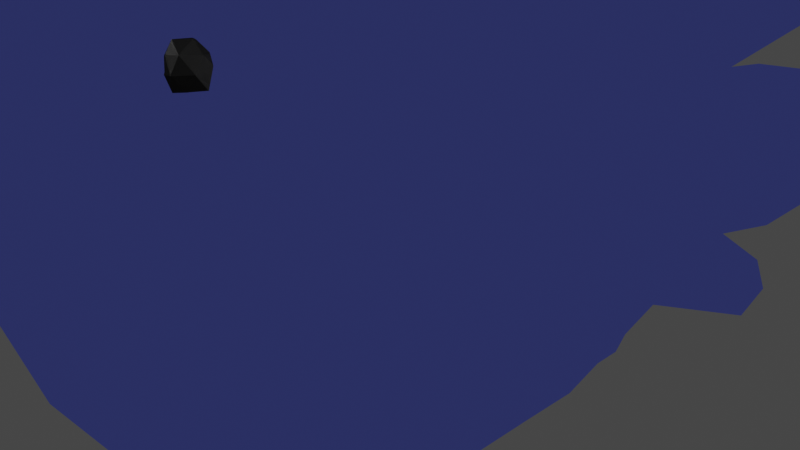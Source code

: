 # Source: Him2-5.blend  (saved by Blender 3.1.7; exported with 4.5.12 LTS)
import bpy
from mathutils import Matrix  # noqa: F401  (used for matrix-valued properties, if any)

bpy.ops.wm.read_factory_settings(use_empty=True)
scene = bpy.context.scene
scene.name = 'Scene'

# ---- collections
col_collection = bpy.data.collections.new('Collection'); scene.collection.children.link(col_collection)
col_images = bpy.data.collections.new('images'); scene.collection.children.link(col_images)
col_copy = bpy.data.collections.new('copy'); scene.collection.children.link(col_copy)

# ---- images (referenced by path relative to the original .blend; pixels are not part of the script)
import os
ASSET_DIR = os.environ.get("B2B_ASSET_DIR", "")  # directory of the original .blend (textures are referenced by path, not embedded)
HERE = os.path.dirname(os.path.abspath(__file__))  # packed textures are extracted next to this script under _unpacked/

def load_image(name, relpath, width, height, colorspace="sRGB"):
    """Load a texture the original file referenced (path relative to the .blend, or extracted next to this script)."""
    p = next((c for c in (os.path.join(HERE, relpath), os.path.join(ASSET_DIR, relpath)) if relpath and os.path.exists(c)), "")
    if p:
        img = bpy.data.images.load(p, check_existing=True)
        img.name = name
    else:  # same state as the original file: an image datablock whose file is absent (Cycles renders it pink)
        img = bpy.data.images.new(name, width, height)
        img.source = "FILE"
        img.filepath = "//" + (relpath or name)
    img.colorspace_settings.name = colorspace
    return img
img_him_base_colour = load_image('Him base colour', 'Him base colour.png', 1024, 1024, 'sRGB')

# ---- materials (node trees are filled in below, after node groups)
mat_material = bpy.data.materials.new('Material')
mat_material.use_transparent_shadow = False
mat_outline = bpy.data.materials.new('Outline')
mat_outline.use_backface_culling = True
mat_outline.use_transparent_shadow = False
mat_material_001 = bpy.data.materials.new('Material.001')
mat_material_001.use_transparent_shadow = False
mat_material_002 = bpy.data.materials.new('Material.002')
mat_material_002.use_transparent_shadow = False
mat_material_003 = bpy.data.materials.new('Material.003')
mat_material_003.use_transparent_shadow = False

# ---- material node trees
mat_material.use_nodes = True; mat_material.node_tree.nodes.clear()
_N = mat_material.node_tree.nodes; _L = mat_material.node_tree.links
n0 = _N.new('ShaderNodeBsdfPrincipled'); n0.name = 'Principled BSDF'; n0.location = (10, 300)
n0.distribution = 'GGX'
n0.subsurface_method = 'RANDOM_WALK_SKIN'
n0.inputs[3].default_value = 1.45
n0.inputs[27].default_value = (0.0, 0.0, 0.0, 1.0)
n0.inputs[28].default_value = 1.0
n1 = _N.new('ShaderNodeOutputMaterial'); n1.name = 'Material Output'; n1.location = (300, 300)
n2 = _N.new('ShaderNodeTexImage'); n2.name = 'Image Texture.001'; n2.location = (-347, 299)
n2.image = img_him_base_colour
_L.new(n0.outputs[0], n1.inputs[0])
_L.new(n2.outputs[0], n0.inputs[0])
n1.is_active_output = True
mat_outline.use_nodes = True; mat_outline.node_tree.nodes.clear()
_N = mat_outline.node_tree.nodes; _L = mat_outline.node_tree.links
n0 = _N.new('ShaderNodeOutputMaterial'); n0.name = 'Material Output'; n0.location = (300, 300)
n1 = _N.new('ShaderNodeEmission'); n1.name = 'Emission'; n1.location = (77, 238)
n1.inputs[0].default_value = (0.02104, 0.02568, 0.09919, 1.0)
_L.new(n1.outputs[0], n0.inputs[0])
n0.is_active_output = True
mat_material_001.use_nodes = True; mat_material_001.node_tree.nodes.clear()
_N = mat_material_001.node_tree.nodes; _L = mat_material_001.node_tree.links
n0 = _N.new('ShaderNodeBsdfPrincipled'); n0.name = 'Principled BSDF'; n0.location = (10, 300)
n0.distribution = 'GGX'
n0.subsurface_method = 'RANDOM_WALK_SKIN'
n0.inputs[0].default_value = (0.0, 0.0, 0.0, 1.0)
n0.inputs[3].default_value = 1.45
n0.inputs[27].default_value = (0.0, 0.0, 0.0, 1.0)
n0.inputs[28].default_value = 1.0
n1 = _N.new('ShaderNodeOutputMaterial'); n1.name = 'Material Output'; n1.location = (300, 300)
_L.new(n0.outputs[0], n1.inputs[0])
n1.is_active_output = True
mat_material_002.use_nodes = True; mat_material_002.node_tree.nodes.clear()
_N = mat_material_002.node_tree.nodes; _L = mat_material_002.node_tree.links
n0 = _N.new('ShaderNodeBsdfPrincipled'); n0.name = 'Principled BSDF'; n0.location = (10, 300)
n0.distribution = 'GGX'
n0.subsurface_method = 'RANDOM_WALK_SKIN'
n0.inputs[0].default_value = (0.0, 0.0, 0.0, 1.0)
n0.inputs[3].default_value = 1.45
n0.inputs[27].default_value = (0.0, 0.0, 0.0, 1.0)
n0.inputs[28].default_value = 1.0
n1 = _N.new('ShaderNodeOutputMaterial'); n1.name = 'Material Output'; n1.location = (300, 300)
_L.new(n0.outputs[0], n1.inputs[0])
n1.is_active_output = True
mat_material_003.use_nodes = True; mat_material_003.node_tree.nodes.clear()
_N = mat_material_003.node_tree.nodes; _L = mat_material_003.node_tree.links
n0 = _N.new('ShaderNodeBsdfPrincipled'); n0.name = 'Principled BSDF'; n0.location = (10, 300)
n0.distribution = 'GGX'
n0.subsurface_method = 'RANDOM_WALK_SKIN'
n0.inputs[0].default_value = (0.145, 0.3163, 0.5445, 1.0)
n0.inputs[3].default_value = 1.45
n0.inputs[27].default_value = (0.0, 0.0, 0.0, 1.0)
n0.inputs[28].default_value = 1.0
n1 = _N.new('ShaderNodeOutputMaterial'); n1.name = 'Material Output'; n1.location = (300, 300)
_L.new(n0.outputs[0], n1.inputs[0])
n1.is_active_output = True

# ---- world
world_world = bpy.data.worlds.new('World'); scene.world = world_world
world_world.use_nodes = True; world_world.node_tree.nodes.clear()
_N = world_world.node_tree.nodes; _L = world_world.node_tree.links
n0 = _N.new('ShaderNodeOutputWorld'); n0.name = 'World Output'; n0.location = (300, 300)
n1 = _N.new('ShaderNodeBackground'); n1.name = 'Background'; n1.location = (10, 300)
n1.inputs[0].default_value = (0.05088, 0.05088, 0.05088, 1.0)
_L.new(n1.outputs[0], n0.inputs[0])
n0.is_active_output = True
world_world.color = (0.05088, 0.05088, 0.05088)
world_world.use_sun_shadow = False
world_world.sun_shadow_jitter_overblur = 0.0

# ---- cameras
cam_camera = bpy.data.cameras.new('Camera')
cam_camera.clip_end = 100.0
cam_camera.ortho_scale = 7.314

# ---- lights
light_sun_001 = bpy.data.lights.new('Sun.001', 'SUN')
light_sun_001.transmission_factor = 0.0
light_sun_001.energy = 1.0
light_sun_001.shadow_soft_size = 0.125
light_sun_002 = bpy.data.lights.new('Sun.002', 'SUN')
light_sun_002.transmission_factor = 0.0
light_sun_002.energy = 1.0
light_sun_002.shadow_soft_size = 0.125
light_sun_003 = bpy.data.lights.new('Sun.003', 'SUN')
light_sun_003.transmission_factor = 0.0
light_sun_003.energy = 1.0
light_sun_003.shadow_soft_size = 0.125

# ---- meshes
me_plane = bpy.data.meshes.new('Plane')
me_plane.from_pydata([(1.461, 1.057, 0.0), (-1.624, 0.8573, 0.0), (1.689, 0.3048, 0.0), (-1.636, 0.207, 0.0), (0.8378, 2.053, 0.0), (-1.257, 2.222, 0.0), (0.1859, 2.583, 0.0), (-0.5811, 2.638, 0.0), (-1.651, -0.6673, 0.0), (-1.448, -1.998, 0.0), (-0.1181, -3.572, 0.0), (-1.152, -3.238, 0.0), (2.594, 0.02755, 0.0), (0.9653, -3.744, 0.0), (2.944, -0.2545, 0.0), (1.753, -3.67, 0.0), (3.183, -0.5231, 0.0), (2.213, -3.702, 0.0), (3.434, -0.7959, 0.0), (2.86, -3.35, 0.0), (3.562, -1.076, 0.0), (3.81, -1.767, 0.0), (3.791, -2.235, 0.0), (3.291, -2.995, 0.0), (1.281, 1.057, -1.352), (-1.624, 0.8573, -1.578), (1.509, 0.3048, -1.352), (-1.636, 0.207, -1.578), (0.6577, 2.053, -1.352), (-1.437, 2.222, -1.352), (0.005829, 2.583, -1.352), (-0.7611, 2.638, -1.352), (-1.651, -0.6673, -1.578), (0.7661, -0.5043, -2.325), (-1.448, -1.998, -1.578), (0.03449, -2.085, -2.217), (-1.332, -3.238, -1.352), (-0.2981, -3.572, -1.352), (1.804, -0.7971, -2.31), (2.414, 0.02755, -1.352), (0.8884, -2.385, -2.31), (0.7852, -3.744, -1.352), (2.196, -1.007, -2.233), (2.764, -0.2545, -1.352), (1.634, -2.393, -2.271), (1.534, -3.625, -1.264), (2.449, -1.203, -2.125), (3.003, -0.5231, -1.352), (2.115, -2.406, -2.175), (1.864, -3.665, -1.332), (3.033, -1.38, -1.84), (3.254, -0.7959, -1.352), (2.724, -2.275, -1.98), (2.68, -3.35, -1.352), (3.537, -1.767, -1.352), (3.382, -1.076, -1.352), (3.463, -2.235, -1.352), (3.111, -2.995, -1.352), (0.6011, 0.2706, -2.31), (0.09558, 2.113, -1.836), (0.4432, 0.9864, -2.164), (-0.7234, 2.179, -1.836), (-0.8033, 0.9056, -2.012), (-0.8158, 0.2289, -2.148), (-0.6257, -0.6249, -2.195), (2.594, 0.02755, -0.3202), (1.689, 0.3048, -0.3202), (-1.624, 0.8573, -0.3202), (-1.636, 0.207, -0.3202), (3.791, -2.235, -0.3202), (3.81, -1.767, -0.3202), (-1.651, -0.6673, -0.3202), (3.291, -2.995, -0.3202), (1.461, 1.057, -0.3202), (0.8378, 2.053, -0.3202), (2.86, -3.35, -0.3202), (2.077, -3.741, -0.3568), (-1.257, 2.222, -0.3202), (1.682, -3.702, -0.3025), (-1.448, -1.998, -0.3202), (0.9653, -3.744, -0.3202), (0.1859, 2.583, -0.3202), (-0.5811, 2.638, -0.3202), (-0.1181, -3.572, -0.3202), (3.562, -1.076, -0.3202), (3.434, -0.7959, -0.3202), (-1.152, -3.238, -0.3202), (3.183, -0.5231, -0.3202), (2.944, -0.2545, -0.3202), (-1.797, -2.187, -1.312), (-1.784, -2.924, -1.312), (-1.784, -2.924, -0.5853), (-1.797, -2.187, -0.5853), (-2.004, -2.397, -1.096), (-1.998, -2.695, -1.096), (-1.998, -2.695, -0.8016), (-2.004, -2.397, -0.8016), (-1.708, 1.902, -1.372), (-1.736, 0.9501, -1.372), (-1.736, 0.9501, -0.5255), (-1.708, 1.902, -0.5255), (-1.991, 1.556, -1.124), (-1.994, 1.162, -1.124), (-1.994, 1.162, -0.7738), (-1.991, 1.556, -0.7738), (1.069, 3.422, 0.0), (0.8033, 3.638, 0.0), (0.9838, 3.422, -0.9439), (0.8862, 3.494, -1.002), (1.069, 3.422, -0.5235), (0.8033, 3.638, -0.5235), (1.588, 4.53, 0.0), (1.268, 4.873, 0.0), (1.707, 4.758, -1.591), (1.604, 4.834, -1.657), (1.268, 4.873, -0.6892), (2.578, 5.928, 0.0), (2.598, 6.058, 0.0), (2.267, 5.374, -1.179), (2.243, 5.424, -1.26), (2.451, 5.604, -0.7985), (2.456, 5.725, -0.8567), (3.488, -2.078, -1.352), (2.868, -1.857, -1.914), (2.172, -1.623, -2.2), (1.997, -1.464, -2.259), (1.634, -1.092, -2.31), (3.538, -2.002, -3.507), (3.666, -1.525, -3.378), (3.915, -2.223, -2.76), (3.961, -1.912, -2.742), (4.445, -2.1, -4.138), (4.55, -1.705, -4.032), (4.757, -2.282, -3.52), (4.794, -2.025, -3.505), (5.254, -2.122, -4.227), (5.276, -2.037, -4.204), (5.321, -2.162, -4.093), (5.329, -2.106, -4.09), (2.698, -1.718, -3.941), (2.994, -1.196, -3.742), (3.403, -2.009, -3.329), (3.568, -1.416, -3.176), (3.522, -1.735, -4.663), (3.755, -1.325, -4.506), (4.077, -1.964, -4.181), (4.206, -1.497, -4.061), (4.46, -1.689, -5.044), (4.494, -1.601, -4.995), (4.534, -1.738, -4.905), (4.55, -1.638, -4.871), (1.759, -1.654, -3.749), (2.103, -0.8649, -3.704), (2.062, -1.928, -3.648), (2.541, -1.203, -3.518), (2.309, -1.665, -4.687), (2.562, -1.053, -4.596), (2.522, -1.878, -4.56), (2.864, -1.315, -4.382), (2.843, -1.576, -5.192), (2.918, -1.395, -5.165), (2.907, -1.639, -5.155), (3.008, -1.472, -5.102), (1.217, -1.123, -2.558), (1.432, -0.7161, -2.652), (1.703, -1.637, -2.695), (1.97, -1.006, -2.772), (1.139, -1.16, -3.577), (1.33, -0.8239, -3.613), (1.557, -1.585, -3.596), (1.786, -1.064, -3.609), (1.383, -1.186, -4.364), (1.448, -1.07, -4.376), (1.527, -1.333, -4.37), (1.606, -1.153, -4.375), (1.937, -2.782, -2.088), (1.744, -2.782, -2.041), (1.838, -3.734, 0.0), (1.768, -2.808, -2.029), (1.756, -3.757, -0.3019), (1.618, -3.67, -1.279), (1.797, 0.4459, 0.0), (1.61, 0.9658, 0.0), (1.617, 0.4459, -1.351), (1.43, 0.9658, -1.397), (0.7933, 0.4515, -2.3), (1.797, 0.4459, -0.3191), (1.61, 0.9658, -0.3652), (0.6637, 0.9206, -2.202), (1.689, 0.6945, 0.0), (0.7108, 0.6827, -2.313), (0.3961, 0.6213, -2.267), (1.677, 0.7359, -0.3557), (1.502, 0.719, -1.388), (2.014, 5.06, -0.7431), (1.641, 4.631, -1.09), (1.182, 3.664, -0.5597), (1.588, 4.53, -0.3854), (2.2, 5.395, 0.0), (1.739, 4.743, 0.0), (1.333, 3.977, -0.9071), (1.332, 3.984, -0.3007), (1.727, 4.497, -0.9514), (1.749, 4.431, -0.6896), (2.025, 4.912, -0.6966), (1.393, 3.717, -0.5527), (1.679, 4.42, -0.4882), (2.258, 5.265, 0.0), (1.9, 4.644, 0.0), (1.467, 3.996, -0.7883), (1.47, 3.89, -0.4194), (1.281, 1.057, 1.352), (-1.624, 0.8573, 1.578), (1.509, 0.3048, 1.352), (-1.636, 0.207, 1.578), (0.6577, 2.053, 1.352), (-1.437, 2.222, 1.352), (0.005829, 2.583, 1.352), (-0.7611, 2.638, 1.352), (-1.651, -0.6673, 1.578), (0.7661, -0.5043, 2.325), (-1.448, -1.998, 1.578), (0.03449, -2.085, 2.217), (-1.332, -3.238, 1.352), (-0.2981, -3.572, 1.352), (1.804, -0.7971, 2.31), (2.414, 0.02755, 1.352), (0.8884, -2.385, 2.31), (0.7852, -3.744, 1.352), (2.196, -1.007, 2.233), (2.764, -0.2545, 1.352), (1.634, -2.393, 2.271), (1.534, -3.625, 1.264), (2.449, -1.203, 2.125), (3.003, -0.5231, 1.352), (2.115, -2.406, 2.175), (1.864, -3.665, 1.332), (3.033, -1.38, 1.84), (3.254, -0.7959, 1.352), (2.724, -2.275, 1.98), (2.68, -3.35, 1.352), (3.537, -1.767, 1.352), (3.382, -1.076, 1.352), (3.463, -2.235, 1.352), (3.111, -2.995, 1.352), (0.6011, 0.2706, 2.31), (0.09558, 2.113, 1.836), (0.4432, 0.9864, 2.164), (-0.7234, 2.179, 1.836), (-0.8033, 0.9056, 2.012), (-0.8158, 0.2289, 2.148), (-0.6257, -0.6249, 2.195), (2.594, 0.02755, 0.3202), (1.689, 0.3048, 0.3202), (-1.624, 0.8573, 0.3202), (-1.636, 0.207, 0.3202), (3.791, -2.235, 0.3202), (3.81, -1.767, 0.3202), (-1.651, -0.6673, 0.3202), (3.291, -2.995, 0.3202), (1.461, 1.057, 0.3202), (0.8378, 2.053, 0.3202), (2.86, -3.35, 0.3202), (2.077, -3.741, 0.3568), (-1.257, 2.222, 0.3202), (1.682, -3.702, 0.3025), (-1.448, -1.998, 0.3202), (0.9653, -3.744, 0.3202), (0.1859, 2.583, 0.3202), (-0.5811, 2.638, 0.3202), (-0.1181, -3.572, 0.3202), (3.562, -1.076, 0.3202), (3.434, -0.7959, 0.3202), (-1.152, -3.238, 0.3202), (3.183, -0.5231, 0.3202), (2.944, -0.2545, 0.3202), (-1.797, -2.187, 1.312), (-1.784, -2.924, 1.312), (-1.784, -2.924, 0.5853), (-1.797, -2.187, 0.5853), (-2.004, -2.397, 1.096), (-1.998, -2.695, 1.096), (-1.998, -2.695, 0.8016), (-2.004, -2.397, 0.8016), (-1.708, 1.902, 1.372), (-1.736, 0.9501, 1.372), (-1.736, 0.9501, 0.5255), (-1.708, 1.902, 0.5255), (-1.991, 1.556, 1.124), (-1.994, 1.162, 1.124), (-1.994, 1.162, 0.7738), (-1.991, 1.556, 0.7738), (0.9838, 3.422, 0.9439), (0.8862, 3.494, 1.002), (1.069, 3.422, 0.5235), (0.8033, 3.638, 0.5235), (1.707, 4.758, 1.591), (1.604, 4.834, 1.657), (1.268, 4.873, 0.6892), (2.267, 5.374, 1.179), (2.243, 5.424, 1.26), (2.451, 5.604, 0.7985), (2.456, 5.725, 0.8567), (3.488, -2.078, 1.352), (2.868, -1.857, 1.914), (2.172, -1.623, 2.2), (1.997, -1.464, 2.259), (1.634, -1.092, 2.31), (3.538, -2.002, 3.507), (3.666, -1.525, 3.378), (3.915, -2.223, 2.76), (3.961, -1.912, 2.742), (4.445, -2.1, 4.138), (4.55, -1.705, 4.032), (4.757, -2.282, 3.52), (4.794, -2.025, 3.505), (5.254, -2.122, 4.227), (5.276, -2.037, 4.204), (5.321, -2.162, 4.093), (5.329, -2.106, 4.09), (2.698, -1.718, 3.941), (2.994, -1.196, 3.742), (3.403, -2.009, 3.329), (3.568, -1.416, 3.176), (3.522, -1.735, 4.663), (3.755, -1.325, 4.506), (4.077, -1.964, 4.181), (4.206, -1.497, 4.061), (4.46, -1.689, 5.044), (4.494, -1.601, 4.995), (4.534, -1.738, 4.905), (4.55, -1.638, 4.871), (1.759, -1.654, 3.749), (2.103, -0.8649, 3.704), (2.062, -1.928, 3.648), (2.541, -1.203, 3.518), (2.309, -1.665, 4.687), (2.562, -1.053, 4.596), (2.522, -1.878, 4.56), (2.864, -1.315, 4.382), (2.843, -1.576, 5.192), (2.918, -1.395, 5.165), (2.907, -1.639, 5.155), (3.008, -1.472, 5.102), (1.217, -1.123, 2.558), (1.432, -0.7161, 2.652), (1.703, -1.637, 2.695), (1.97, -1.006, 2.772), (1.139, -1.16, 3.577), (1.33, -0.8239, 3.613), (1.557, -1.585, 3.596), (1.786, -1.064, 3.609), (1.383, -1.186, 4.364), (1.448, -1.07, 4.376), (1.527, -1.333, 4.37), (1.606, -1.153, 4.375), (1.937, -2.782, 2.088), (1.744, -2.782, 2.041), (1.768, -2.808, 2.029), (1.756, -3.757, 0.3019), (1.618, -3.67, 1.279), (1.617, 0.4459, 1.351), (1.43, 0.9658, 1.397), (0.7933, 0.4515, 2.3), (1.797, 0.4459, 0.3191), (1.61, 0.9658, 0.3652), (0.6637, 0.9206, 2.202), (0.7108, 0.6827, 2.313), (0.3961, 0.6213, 2.267), (1.677, 0.7359, 0.3557), (1.502, 0.719, 1.388), (2.014, 5.06, 0.7431), (1.641, 4.631, 1.09), (1.182, 3.664, 0.5597), (1.588, 4.53, 0.3854), (1.333, 3.977, 0.9071), (1.332, 3.984, 0.3007), (1.727, 4.497, 0.9514), (1.749, 4.431, 0.6896), (2.025, 4.912, 0.6966), (1.393, 3.717, 0.5527), (1.679, 4.42, 0.4882), (1.467, 3.996, 0.7883), (1.47, 3.89, 0.4194)], [], [(27, 25, 62, 63), (25, 29, 61, 62), (29, 31, 61), (26, 33, 58), (33, 35, 64), (35, 37, 36, 34), (35, 40, 41, 37), (33, 38, 126, 40, 35), (26, 39, 38, 33), (40, 44, 176, 45, 41), (126, 38, 164, 163), (39, 43, 42, 38), (44, 48, 175, 178, 176), (125, 42, 152, 151), (43, 47, 46, 42), (48, 52, 53, 49, 175), (123, 124, 139, 141), (47, 51, 50, 46), (52, 56, 57, 53), (54, 122, 129, 130), (51, 55, 54, 50), (66, 65, 39, 26), (68, 67, 25, 27), (70, 69, 56, 122, 54), (71, 68, 27, 32), (69, 72, 57, 56), (74, 73, 24, 28), (72, 75, 53, 57), (75, 76, 49, 53), (25, 67, 99, 98), (76, 179, 180, 49), (79, 71, 32, 34), (78, 80, 41, 45), (82, 81, 30, 31), (4, 74, 109, 105), (80, 83, 37, 41), (73, 0, 182, 187), (85, 84, 55, 51), (83, 86, 36, 37), (87, 85, 51, 47), (77, 82, 31, 29), (88, 87, 47, 43), (86, 79, 92, 91), (65, 88, 43, 39), (84, 70, 54, 55), (20, 21, 70, 84), (59, 30, 28), (58, 33, 64, 63), (24, 73, 187, 184), (60, 59, 28, 24), (61, 31, 30, 59), (63, 64, 32, 27), (63, 62, 60, 191, 58), (64, 35, 34, 32), (62, 61, 59, 60), (12, 14, 88, 65), (11, 9, 79, 86), (14, 16, 87, 88), (5, 7, 82, 77), (16, 18, 85, 87), (10, 11, 86, 83), (18, 20, 84, 85), (66, 26, 183, 186), (13, 10, 83, 80), (28, 30, 108, 107), (7, 6, 81, 82), (15, 13, 80, 78), (9, 8, 71, 79), (17, 177, 179, 76), (1, 5, 77, 67), (19, 17, 76, 75), (23, 19, 75, 72), (4, 0, 73, 74), (22, 23, 72, 69), (8, 3, 68, 71), (21, 22, 69, 70), (3, 1, 67, 68), (2, 12, 65, 66), (92, 89, 93, 96), (34, 36, 90, 89), (36, 86, 91, 90), (79, 34, 89, 92), (95, 96, 93, 94), (89, 90, 94, 93), (91, 92, 96, 95), (90, 91, 95, 94), (100, 97, 101, 104), (67, 77, 100, 99), (29, 25, 98, 97), (77, 29, 97, 100), (103, 104, 101, 102), (97, 98, 102, 101), (99, 100, 104, 103), (98, 99, 103, 102), (108, 110, 115, 114), (110, 106, 112, 115), (74, 28, 107, 109), (30, 81, 110, 108), (81, 6, 106, 110), (114, 115, 121, 119), (115, 112, 117, 121), (107, 108, 114, 113), (109, 107, 113, 195, 200, 196), (105, 109, 196, 201, 197, 111), (121, 120, 118, 119), (117, 116, 120, 121), (113, 114, 119, 118), (195, 194, 204, 202), (111, 197, 199), (128, 130, 134, 132), (123, 122, 56, 52), (124, 123, 52, 48), (125, 124, 48, 44), (126, 125, 44, 40), (122, 123, 127, 129), (123, 50, 128, 127), (50, 54, 130, 128), (131, 132, 136, 135), (127, 128, 132, 131), (129, 127, 131, 133), (130, 129, 133, 134), (136, 138, 137, 135), (133, 131, 135, 137), (134, 133, 137, 138), (132, 134, 138, 136), (140, 142, 146, 144), (124, 46, 140, 139), (46, 50, 142, 140), (50, 123, 141, 142), (145, 143, 147, 149), (139, 140, 144, 143), (141, 139, 143, 145), (142, 141, 145, 146), (148, 150, 149, 147), (146, 145, 149, 150), (144, 146, 150, 148), (143, 144, 148, 147), (152, 154, 158, 156), (42, 46, 154, 152), (124, 125, 151, 153), (46, 124, 153, 154), (157, 155, 159, 161), (151, 152, 156, 155), (153, 151, 155, 157), (154, 153, 157, 158), (160, 162, 161, 159), (158, 157, 161, 162), (156, 158, 162, 160), (155, 156, 160, 159), (165, 163, 167, 169), (38, 42, 166, 164), (42, 125, 165, 166), (125, 126, 163, 165), (170, 169, 173, 174), (166, 165, 169, 170), (164, 166, 170, 168), (163, 164, 168, 167), (172, 174, 173, 171), (168, 170, 174, 172), (167, 168, 172, 171), (169, 167, 171, 173), (176, 178, 180, 45), (180, 179, 78, 45), (179, 177, 15, 78), (180, 178, 175, 49), (187, 192, 193, 184), (185, 190, 193, 183), (182, 189, 192, 187), (60, 24, 184, 188), (58, 191, 190, 185), (26, 58, 185, 183), (2, 66, 186, 181), (193, 192, 186, 183), (190, 191, 60, 188), (193, 190, 188, 184), (192, 189, 181, 186), (203, 202, 204), (199, 197, 206, 208), (198, 194, 120, 116), (196, 200, 209, 205), (197, 201, 210, 206), (194, 195, 113, 118, 120), (208, 206, 203, 204, 207), (205, 209, 202, 203), (206, 210, 205, 203), (201, 196, 205, 210), (200, 195, 202, 209), (194, 198, 207, 204), (214, 250, 249, 212), (212, 249, 248, 216), (216, 248, 218), (213, 245, 220), (220, 251, 222), (222, 221, 223, 224), (222, 224, 228, 227), (220, 222, 227, 307, 225), (213, 220, 225, 226), (227, 228, 232, 357, 231), (307, 344, 345, 225), (226, 225, 229, 230), (231, 357, 358, 356, 235), (306, 332, 333, 229), (230, 229, 233, 234), (235, 356, 236, 240, 239), (304, 322, 320, 305), (234, 233, 237, 238), (239, 240, 244, 243), (241, 311, 310, 303), (238, 237, 241, 242), (253, 213, 226, 252), (255, 214, 212, 254), (257, 241, 303, 243, 256), (258, 219, 214, 255), (256, 243, 244, 259), (261, 215, 211, 260), (259, 244, 240, 262), (262, 240, 236, 263), (212, 285, 286, 254), (263, 236, 360, 359), (266, 221, 219, 258), (265, 232, 228, 267), (269, 218, 217, 268), (4, 105, 294, 261), (267, 228, 224, 270), (260, 365, 182, 0), (272, 238, 242, 271), (270, 224, 223, 273), (274, 234, 238, 272), (264, 216, 218, 269), (275, 230, 234, 274), (273, 278, 279, 266), (252, 226, 230, 275), (271, 242, 241, 257), (20, 271, 257, 21), (246, 215, 217), (245, 250, 251, 220), (211, 362, 365, 260), (247, 211, 215, 246), (248, 246, 217, 218), (250, 214, 219, 251), (250, 245, 368, 247, 249), (251, 219, 221, 222), (249, 247, 246, 248), (12, 252, 275, 14), (11, 273, 266, 9), (14, 275, 274, 16), (5, 264, 269, 7), (16, 274, 272, 18), (10, 270, 273, 11), (18, 272, 271, 20), (253, 364, 361, 213), (13, 267, 270, 10), (215, 292, 293, 217), (7, 269, 268, 6), (15, 265, 267, 13), (9, 266, 258, 8), (17, 263, 359, 177), (1, 254, 264, 5), (19, 262, 263, 17), (23, 259, 262, 19), (4, 261, 260, 0), (22, 256, 259, 23), (8, 258, 255, 3), (21, 257, 256, 22), (3, 255, 254, 1), (2, 253, 252, 12), (279, 283, 280, 276), (221, 276, 277, 223), (223, 277, 278, 273), (266, 279, 276, 221), (282, 281, 280, 283), (276, 280, 281, 277), (278, 282, 283, 279), (277, 281, 282, 278), (287, 291, 288, 284), (254, 286, 287, 264), (216, 284, 285, 212), (264, 287, 284, 216), (290, 289, 288, 291), (284, 288, 289, 285), (286, 290, 291, 287), (285, 289, 290, 286), (293, 297, 298, 295), (295, 298, 112, 106), (261, 294, 292, 215), (217, 293, 295, 268), (268, 295, 106, 6), (297, 300, 302, 298), (298, 302, 117, 112), (292, 296, 297, 293), (294, 373, 375, 372, 296, 292), (105, 111, 374, 376, 373, 294), (302, 300, 299, 301), (117, 302, 301, 116), (296, 299, 300, 297), (372, 377, 379, 371), (111, 199, 374), (309, 313, 315, 311), (304, 239, 243, 303), (305, 235, 239, 304), (306, 231, 235, 305), (307, 227, 231, 306), (303, 310, 308, 304), (304, 308, 309, 237), (237, 309, 311, 241), (312, 316, 317, 313), (308, 312, 313, 309), (310, 314, 312, 308), (311, 315, 314, 310), (317, 316, 318, 319), (314, 318, 316, 312), (315, 319, 318, 314), (313, 317, 319, 315), (321, 325, 327, 323), (305, 320, 321, 233), (233, 321, 323, 237), (237, 323, 322, 304), (326, 330, 328, 324), (320, 324, 325, 321), (322, 326, 324, 320), (323, 327, 326, 322), (329, 328, 330, 331), (327, 331, 330, 326), (325, 329, 331, 327), (324, 328, 329, 325), (333, 337, 339, 335), (229, 333, 335, 233), (305, 334, 332, 306), (233, 335, 334, 305), (338, 342, 340, 336), (332, 336, 337, 333), (334, 338, 336, 332), (335, 339, 338, 334), (341, 340, 342, 343), (339, 343, 342, 338), (337, 341, 343, 339), (336, 340, 341, 337), (346, 350, 348, 344), (225, 345, 347, 229), (229, 347, 346, 306), (306, 346, 344, 307), (351, 355, 354, 350), (347, 351, 350, 346), (345, 349, 351, 347), (344, 348, 349, 345), (353, 352, 354, 355), (349, 353, 355, 351), (348, 352, 353, 349), (350, 354, 352, 348), (357, 232, 360, 358), (360, 232, 265, 359), (359, 265, 15, 177), (360, 236, 356, 358), (365, 362, 370, 369), (363, 361, 370, 367), (182, 365, 369, 189), (247, 366, 362, 211), (245, 363, 367, 368), (213, 361, 363, 245), (2, 181, 364, 253), (370, 361, 364, 369), (367, 366, 247, 368), (370, 362, 366, 367), (369, 364, 181, 189), (378, 379, 377), (199, 208, 381, 374), (198, 116, 301, 371), (373, 380, 382, 375), (374, 381, 383, 376), (371, 301, 299, 296, 372), (208, 207, 379, 378, 381), (380, 378, 377, 382), (381, 378, 380, 383), (376, 383, 380, 373), (375, 382, 377, 372), (371, 379, 207, 198)])
_uv = me_plane.uv_layers.new(name='UVMap')
_uv.uv.foreach_set('vector', [0.2734, 0.5159, 0.3044, 0.5167, 0.3085, 0.5606, 0.2752, 0.5639, 0.3044, 0.5167, 0.3608, 0.5167, 0.3654, 0.5501, 0.3085, 0.5606, 0.3608, 0.5167, 0.3879, 0.5331, 0.3654, 0.5501, 0.2662, 0.7208, 0.2341, 0.6431, 0.2796, 0.6417, 0.2341, 0.6431, 0.168, 0.5939, 0.2345, 0.5729, 0.168, 0.5939, 0.1054, 0.565, 0.1262, 0.5307, 0.1725, 0.5282, 0.168, 0.5939, 0.1498, 0.6249, 0.08682, 0.605, 0.1054, 0.565, 0.2341, 0.6431, 0.1999, 0.6829, 0.1911, 0.6705, 0.1498, 0.6249, 0.168, 0.5939, 0.2662, 0.7208, 0.2193, 0.7419, 0.1999, 0.6829, 0.2341, 0.6431, 0.1498, 0.6249, 0.1411, 0.6525, 0.123, 0.6522, 0.07897, 0.6359, 0.08682, 0.605, 0.6079, 0.8357, 0.5995, 0.8541, 0.5797, 0.8367, 0.589, 0.8145, 0.2193, 0.7419, 0.199, 0.7461, 0.1841, 0.694, 0.1999, 0.6829, 0.1411, 0.6525, 0.1343, 0.67, 0.1225, 0.6597, 0.1217, 0.6529, 0.123, 0.6522, 0.8467, 0.6215, 0.8493, 0.6519, 0.7749, 0.6549, 0.775, 0.6245, 0.199, 0.7461, 0.1833, 0.7474, 0.172, 0.7007, 0.1841, 0.694, 0.1343, 0.67, 0.1294, 0.6937, 0.0841, 0.683, 0.07905, 0.6504, 0.1225, 0.6597, 0.6657, 0.5913, 0.6673, 0.6383, 0.5825, 0.6378, 0.5847, 0.5957, 0.1833, 0.7474, 0.1676, 0.7482, 0.1543, 0.7201, 0.172, 0.7007, 0.1294, 0.6937, 0.1128, 0.7271, 0.09215, 0.7027, 0.0841, 0.683, 0.8532, 0.3965, 0.8552, 0.4139, 0.7753, 0.4269, 0.7729, 0.4099, 0.1676, 0.7482, 0.1552, 0.7463, 0.1288, 0.7378, 0.1543, 0.7201, 0.2742, 0.7844, 0.22, 0.7951, 0.2193, 0.7419, 0.2662, 0.7208, 0.275, 0.4486, 0.3114, 0.4516, 0.3044, 0.5167, 0.2734, 0.5159, 0.1061, 0.779, 0.0867, 0.7664, 0.1128, 0.7271, 0.1181, 0.7309, 0.1288, 0.7378, 0.2252, 0.4509, 0.275, 0.4486, 0.2734, 0.5159, 0.2318, 0.5169, 0.0867, 0.7664, 0.05528, 0.7314, 0.09215, 0.7027, 0.1128, 0.7271, 0.457, 0.6575, 0.4208, 0.7196, 0.3687, 0.6824, 0.4048, 0.6204, 0.05528, 0.7314, 0.04205, 0.7051, 0.0841, 0.683, 0.09215, 0.7027, 0.04205, 0.7051, 0.03396, 0.6586, 0.07905, 0.6504, 0.0841, 0.683, 0.2264, 0.8448, 0.2969, 0.8511, 0.2832, 0.8577, 0.2394, 0.8536, 0.03396, 0.6586, 0.03162, 0.6419, 0.07812, 0.64, 0.07905, 0.6504, 0.1526, 0.4679, 0.2252, 0.4509, 0.2318, 0.5169, 0.1725, 0.5282, 0.0319, 0.6372, 0.03909, 0.6009, 0.08682, 0.605, 0.07897, 0.6359, 0.4257, 0.4977, 0.4621, 0.5256, 0.4128, 0.567, 0.3879, 0.5331, 0.6577, 0.5226, 0.6405, 0.5235, 0.6247, 0.4469, 0.6536, 0.4482, 0.03909, 0.6009, 0.05963, 0.548, 0.1054, 0.565, 0.08682, 0.605, 0.9313, 0.3532, 0.9316, 0.3699, 0.9226, 0.3699, 0.9224, 0.3515, 0.1574, 0.7955, 0.1419, 0.7924, 0.1552, 0.7463, 0.1676, 0.7482, 0.05963, 0.548, 0.09335, 0.503, 0.1262, 0.5307, 0.1054, 0.565, 0.1768, 0.7973, 0.1574, 0.7955, 0.1676, 0.7482, 0.1833, 0.7474, 0.387, 0.4747, 0.4257, 0.4977, 0.3879, 0.5331, 0.3608, 0.5167, 0.1958, 0.7973, 0.1768, 0.7973, 0.1833, 0.7474, 0.199, 0.7461, 0.1968, 0.8448, 0.1968, 0.9275, 0.1711, 0.9113, 0.1695, 0.8797, 0.22, 0.7951, 0.1958, 0.7973, 0.199, 0.7461, 0.2193, 0.7419, 0.1419, 0.7924, 0.1061, 0.779, 0.1288, 0.7378, 0.1552, 0.7463, 0.1374, 0.8093, 0.09823, 0.7945, 0.1061, 0.779, 0.1419, 0.7924, 0.3776, 0.5865, 0.4128, 0.567, 0.4048, 0.6204, 0.2796, 0.6417, 0.2341, 0.6431, 0.2345, 0.5729, 0.2752, 0.5639, 0.9325, 0.301, 0.9313, 0.3532, 0.9224, 0.3515, 0.9238, 0.3016, 0.3222, 0.6282, 0.3776, 0.5865, 0.4048, 0.6204, 0.3687, 0.6824, 0.3654, 0.5501, 0.3879, 0.5331, 0.4128, 0.567, 0.3776, 0.5865, 0.2752, 0.5639, 0.2345, 0.5729, 0.2318, 0.5169, 0.2734, 0.5159, 0.2752, 0.5639, 0.3085, 0.5606, 0.3222, 0.6282, 0.2999, 0.6289, 0.2796, 0.6417, 0.2345, 0.5729, 0.168, 0.5939, 0.1725, 0.5282, 0.2318, 0.5169, 0.3085, 0.5606, 0.3654, 0.5501, 0.3776, 0.5865, 0.3222, 0.6282, 0.2224, 0.8132, 0.1964, 0.8152, 0.1958, 0.7973, 0.22, 0.7951, 0.08128, 0.4897, 0.1457, 0.451, 0.1526, 0.4679, 0.09335, 0.503, 0.1964, 0.8152, 0.1758, 0.8149, 0.1768, 0.7973, 0.1958, 0.7973, 0.3946, 0.4578, 0.4363, 0.4819, 0.4257, 0.4977, 0.387, 0.4747, 0.1758, 0.8149, 0.1547, 0.8128, 0.1574, 0.7955, 0.1768, 0.7973, 0.04433, 0.5396, 0.08128, 0.4897, 0.09335, 0.503, 0.05963, 0.548, 0.1547, 0.8128, 0.1374, 0.8093, 0.1419, 0.7924, 0.1574, 0.7955, 0.8855, 0.3527, 0.8899, 0.3013, 0.8978, 0.3046, 0.8947, 0.3537, 0.02266, 0.5964, 0.04433, 0.5396, 0.05963, 0.548, 0.03909, 0.6009, 0.5909, 0.532, 0.5541, 0.5139, 0.5901, 0.4428, 0.5972, 0.4452, 0.4363, 0.4819, 0.4739, 0.5101, 0.4621, 0.5256, 0.4257, 0.4977, 0.01481, 0.6391, 0.02266, 0.5964, 0.03909, 0.6009, 0.0319, 0.6372, 0.1457, 0.451, 0.2226, 0.4325, 0.2252, 0.4509, 0.1526, 0.4679, 0.0148, 0.6678, 0.01483, 0.6453, 0.03162, 0.6419, 0.03396, 0.6586, 0.3147, 0.4332, 0.3946, 0.4578, 0.387, 0.4747, 0.3114, 0.4516, 0.02476, 0.7115, 0.0148, 0.6678, 0.03396, 0.6586, 0.04205, 0.7051, 0.04029, 0.7415, 0.02476, 0.7115, 0.04205, 0.7051, 0.05528, 0.7314, 0.4739, 0.6673, 0.4378, 0.7294, 0.4208, 0.7196, 0.457, 0.6575, 0.07565, 0.78, 0.04029, 0.7415, 0.05528, 0.7314, 0.0867, 0.7664, 0.2226, 0.4325, 0.2754, 0.4298, 0.275, 0.4486, 0.2252, 0.4509, 0.09823, 0.7945, 0.07565, 0.78, 0.0867, 0.7664, 0.1061, 0.779, 0.2754, 0.4298, 0.3147, 0.4332, 0.3114, 0.4516, 0.275, 0.4486, 0.2776, 0.8031, 0.2224, 0.8132, 0.22, 0.7951, 0.2742, 0.7844, 0.1711, 0.9113, 0.1423, 0.9108, 0.1511, 0.9017, 0.16, 0.9021, 0.1206, 0.9311, 0.1222, 0.8522, 0.1395, 0.8831, 0.1423, 0.9108, 0.1222, 0.8522, 0.1968, 0.8448, 0.1695, 0.8797, 0.1395, 0.8831, 0.1968, 0.9275, 0.1206, 0.9311, 0.1423, 0.9108, 0.1711, 0.9113, 0.1603, 0.8923, 0.16, 0.9021, 0.1511, 0.9017, 0.1502, 0.8923, 0.1423, 0.9108, 0.1395, 0.8831, 0.1502, 0.8923, 0.1511, 0.9017, 0.1695, 0.8797, 0.1711, 0.9113, 0.16, 0.9021, 0.1603, 0.8923, 0.1395, 0.8831, 0.1695, 0.8797, 0.1603, 0.8923, 0.1502, 0.8923, 0.2778, 0.9033, 0.2389, 0.8984, 0.2524, 0.8822, 0.2659, 0.8843, 0.2969, 0.8511, 0.2969, 0.9322, 0.2778, 0.9033, 0.2832, 0.8577, 0.2287, 0.9222, 0.2264, 0.8448, 0.2394, 0.8536, 0.2389, 0.8984, 0.2969, 0.9322, 0.2287, 0.9222, 0.2389, 0.8984, 0.2778, 0.9033, 0.2669, 0.8698, 0.2659, 0.8843, 0.2524, 0.8822, 0.2545, 0.8676, 0.2389, 0.8984, 0.2394, 0.8536, 0.2545, 0.8676, 0.2524, 0.8822, 0.2832, 0.8577, 0.2778, 0.9033, 0.2659, 0.8843, 0.2669, 0.8698, 0.2394, 0.8536, 0.2832, 0.8577, 0.2669, 0.8698, 0.2545, 0.8676, 0.5901, 0.4428, 0.5584, 0.4275, 0.5713, 0.3613, 0.6001, 0.3664, 0.5584, 0.4275, 0.5297, 0.4187, 0.5412, 0.3483, 0.5713, 0.3613, 0.6405, 0.5235, 0.5909, 0.532, 0.5972, 0.4452, 0.6247, 0.4469, 0.5541, 0.5139, 0.5187, 0.4839, 0.5584, 0.4275, 0.5901, 0.4428, 0.5187, 0.4839, 0.5035, 0.477, 0.5297, 0.4187, 0.5584, 0.4275, 0.6001, 0.3664, 0.5713, 0.3613, 0.604, 0.3262, 0.6053, 0.3433, 0.5713, 0.3613, 0.5412, 0.3483, 0.6001, 0.2882, 0.604, 0.3262, 0.5972, 0.4452, 0.5901, 0.4428, 0.6001, 0.3664, 0.6041, 0.367, 0.6247, 0.4469, 0.5972, 0.4452, 0.6041, 0.367, 0.6208, 0.375, 0.6147, 0.4105, 0.6247, 0.4324, 0.6536, 0.4482, 0.6247, 0.4469, 0.6247, 0.4324, 0.6394, 0.4144, 0.6365, 0.3822, 0.657, 0.3833, 0.604, 0.3262, 0.6089, 0.3262, 0.6082, 0.3425, 0.6053, 0.3433, 0.6001, 0.2882, 0.606, 0.29, 0.6089, 0.3262, 0.604, 0.3262, 0.6041, 0.367, 0.6001, 0.3664, 0.6053, 0.3433, 0.6082, 0.3425, 0.8878, 0.7627, 0.8925, 0.7312, 0.8987, 0.7352, 0.8982, 0.7623, 0.657, 0.3833, 0.6365, 0.3822, 0.6577, 0.3695, 0.765, 0.485, 0.7754, 0.5206, 0.7149, 0.5112, 0.7248, 0.4815, 0.141, 0.7059, 0.1181, 0.7309, 0.1128, 0.7271, 0.1294, 0.6937, 0.1616, 0.6832, 0.141, 0.7059, 0.1294, 0.6937, 0.1343, 0.67, 0.1704, 0.6789, 0.1616, 0.6832, 0.1343, 0.67, 0.1411, 0.6525, 0.1911, 0.6705, 0.1704, 0.6789, 0.1411, 0.6525, 0.1498, 0.6249, 0.8552, 0.4139, 0.844, 0.4606, 0.762, 0.4647, 0.7753, 0.4269, 0.844, 0.4606, 0.8458, 0.4888, 0.765, 0.485, 0.762, 0.4647, 0.8458, 0.4888, 0.8552, 0.532, 0.7754, 0.5206, 0.765, 0.485, 0.7251, 0.4671, 0.7248, 0.4815, 0.692, 0.4692, 0.6955, 0.4654, 0.762, 0.4647, 0.765, 0.485, 0.7248, 0.4815, 0.7251, 0.4671, 0.7753, 0.4269, 0.762, 0.4647, 0.7251, 0.4671, 0.7202, 0.4378, 0.7729, 0.4099, 0.7753, 0.4269, 0.7202, 0.4378, 0.7115, 0.4251, 0.692, 0.4692, 0.6895, 0.4599, 0.6931, 0.4596, 0.6955, 0.4654, 0.7202, 0.4378, 0.7251, 0.4671, 0.6955, 0.4654, 0.6931, 0.4596, 0.7115, 0.4251, 0.7202, 0.4378, 0.6931, 0.4596, 0.6895, 0.4599, 0.7248, 0.4815, 0.7149, 0.5112, 0.6873, 0.4758, 0.692, 0.4692, 0.5819, 0.6637, 0.5847, 0.7039, 0.5242, 0.685, 0.5385, 0.6563, 0.6673, 0.6383, 0.6657, 0.6671, 0.5819, 0.6637, 0.5825, 0.6378, 0.6657, 0.6671, 0.6673, 0.7057, 0.5847, 0.7039, 0.5819, 0.6637, 0.6665, 0.5616, 0.6657, 0.5913, 0.5847, 0.5957, 0.5828, 0.5626, 0.5361, 0.6064, 0.5449, 0.6365, 0.5115, 0.6329, 0.5099, 0.6278, 0.5825, 0.6378, 0.5819, 0.6637, 0.5385, 0.6563, 0.5449, 0.6365, 0.5847, 0.5957, 0.5825, 0.6378, 0.5449, 0.6365, 0.5361, 0.6064, 0.5828, 0.5626, 0.5847, 0.5957, 0.5361, 0.6064, 0.5242, 0.5851, 0.5067, 0.6351, 0.5046, 0.6264, 0.5099, 0.6278, 0.5115, 0.6329, 0.5242, 0.5851, 0.5361, 0.6064, 0.5099, 0.6278, 0.5046, 0.6264, 0.5385, 0.6563, 0.5242, 0.685, 0.5035, 0.6407, 0.5067, 0.6351, 0.5449, 0.6365, 0.5385, 0.6563, 0.5067, 0.6351, 0.5115, 0.6329, 0.7749, 0.6549, 0.777, 0.6855, 0.7262, 0.6719, 0.7346, 0.6512, 0.8493, 0.6519, 0.8583, 0.6699, 0.777, 0.6855, 0.7749, 0.6549, 0.8489, 0.6081, 0.8467, 0.6215, 0.775, 0.6245, 0.775, 0.608, 0.8583, 0.5779, 0.8489, 0.6081, 0.775, 0.608, 0.773, 0.5616, 0.7356, 0.6125, 0.7374, 0.626, 0.713, 0.6259, 0.7132, 0.6226, 0.775, 0.6245, 0.7749, 0.6549, 0.7346, 0.6512, 0.7374, 0.626, 0.775, 0.608, 0.775, 0.6245, 0.7374, 0.626, 0.7356, 0.6125, 0.773, 0.5616, 0.775, 0.608, 0.7356, 0.6125, 0.7217, 0.5835, 0.7013, 0.6345, 0.6986, 0.6201, 0.7132, 0.6226, 0.713, 0.6259, 0.7217, 0.5835, 0.7356, 0.6125, 0.7132, 0.6226, 0.6986, 0.6201, 0.7346, 0.6512, 0.7262, 0.6719, 0.6969, 0.6408, 0.7013, 0.6345, 0.7374, 0.626, 0.7346, 0.6512, 0.7013, 0.6345, 0.713, 0.6259, 0.5758, 0.7792, 0.589, 0.8145, 0.5429, 0.8133, 0.5382, 0.7912, 0.5995, 0.8541, 0.6035, 0.8804, 0.5713, 0.868, 0.5797, 0.8367, 0.5981, 0.7353, 0.6002, 0.7638, 0.5758, 0.7792, 0.5658, 0.7445, 0.6002, 0.7638, 0.6079, 0.7932, 0.589, 0.8145, 0.5758, 0.7792, 0.5197, 0.7646, 0.5382, 0.7912, 0.5133, 0.8028, 0.5037, 0.8038, 0.5658, 0.7445, 0.5758, 0.7792, 0.5382, 0.7912, 0.5197, 0.7646, 0.5797, 0.8367, 0.5713, 0.868, 0.5293, 0.8496, 0.5392, 0.8291, 0.589, 0.8145, 0.5797, 0.8367, 0.5392, 0.8291, 0.5429, 0.8133, 0.509, 0.8138, 0.5037, 0.8038, 0.5133, 0.8028, 0.5138, 0.8098, 0.5392, 0.8291, 0.5293, 0.8496, 0.5035, 0.8206, 0.509, 0.8138, 0.5429, 0.8133, 0.5392, 0.8291, 0.509, 0.8138, 0.5138, 0.8098, 0.5382, 0.7912, 0.5429, 0.8133, 0.5138, 0.8098, 0.5133, 0.8028, 0.123, 0.6522, 0.1217, 0.6529, 0.07812, 0.64, 0.07897, 0.6359, 0.07812, 0.64, 0.03162, 0.6419, 0.0319, 0.6372, 0.07897, 0.6359, 0.03162, 0.6419, 0.01483, 0.6453, 0.01481, 0.6391, 0.0319, 0.6372, 0.07812, 0.64, 0.1217, 0.6529, 0.1225, 0.6597, 0.07905, 0.6504, 0.9224, 0.3515, 0.9106, 0.352, 0.9116, 0.3022, 0.9238, 0.3016, 0.9074, 0.2489, 0.9183, 0.2473, 0.9116, 0.3022, 0.8978, 0.3046, 0.9226, 0.3699, 0.9084, 0.3698, 0.9106, 0.352, 0.9224, 0.3515, 0.9396, 0.2439, 0.9325, 0.301, 0.9238, 0.3016, 0.9297, 0.2506, 0.8991, 0.2375, 0.9222, 0.2313, 0.9183, 0.2473, 0.9074, 0.2489, 0.8899, 0.3013, 0.8991, 0.2375, 0.9074, 0.2489, 0.8978, 0.3046, 0.8848, 0.3699, 0.8855, 0.3527, 0.8947, 0.3537, 0.8943, 0.3699, 0.9116, 0.3022, 0.9106, 0.352, 0.8947, 0.3537, 0.8978, 0.3046, 0.9183, 0.2473, 0.9222, 0.2313, 0.9396, 0.2439, 0.9297, 0.2506, 0.9116, 0.3022, 0.9183, 0.2473, 0.9297, 0.2506, 0.9238, 0.3016, 0.9106, 0.352, 0.9084, 0.3698, 0.8943, 0.3699, 0.8947, 0.3537, 0.9115, 0.7592, 0.8982, 0.7623, 0.8987, 0.7352, 0.9412, 0.7331, 0.9319, 0.7536, 0.9231, 0.7572, 0.933, 0.729, 0.637, 0.3021, 0.6338, 0.3458, 0.6089, 0.3262, 0.606, 0.29, 0.9311, 0.8015, 0.9092, 0.7929, 0.9146, 0.7856, 0.9282, 0.7921, 0.9319, 0.7536, 0.9412, 0.7832, 0.9317, 0.784, 0.9231, 0.7572, 0.6338, 0.3458, 0.6208, 0.375, 0.6041, 0.367, 0.6082, 0.3425, 0.6089, 0.3262, 0.933, 0.729, 0.9231, 0.7572, 0.9115, 0.7592, 0.8987, 0.7352, 0.9148, 0.7009, 0.9282, 0.7921, 0.9146, 0.7856, 0.8982, 0.7623, 0.9115, 0.7592, 0.9231, 0.7572, 0.9317, 0.784, 0.9282, 0.7921, 0.9115, 0.7592, 0.9412, 0.7832, 0.9311, 0.8015, 0.9282, 0.7921, 0.9317, 0.784, 0.9092, 0.7929, 0.8878, 0.7627, 0.8982, 0.7623, 0.9146, 0.7856, 0.8925, 0.7312, 0.9099, 0.6964, 0.9148, 0.7009, 0.8987, 0.7352, 0.2734, 0.314, 0.2752, 0.2661, 0.3085, 0.2694, 0.3044, 0.3132, 0.3044, 0.3132, 0.3085, 0.2694, 0.3654, 0.2798, 0.3608, 0.3133, 0.3608, 0.3133, 0.3654, 0.2798, 0.3879, 0.2969, 0.2662, 0.1091, 0.2796, 0.1883, 0.2341, 0.1868, 0.2341, 0.1868, 0.2345, 0.2571, 0.168, 0.2361, 0.168, 0.2361, 0.1725, 0.3018, 0.1262, 0.2992, 0.1054, 0.2649, 0.168, 0.2361, 0.1054, 0.2649, 0.08682, 0.225, 0.1498, 0.205, 0.2341, 0.1868, 0.168, 0.2361, 0.1498, 0.205, 0.1911, 0.1595, 0.1999, 0.1471, 0.2662, 0.1091, 0.2341, 0.1868, 0.1999, 0.1471, 0.2193, 0.08806, 0.1498, 0.205, 0.08682, 0.225, 0.07897, 0.1941, 0.123, 0.1778, 0.1411, 0.1774, 0.9852, 0.05948, 0.9663, 0.0807, 0.9569, 0.05851, 0.9768, 0.04109, 0.2193, 0.08806, 0.1999, 0.1471, 0.1841, 0.1359, 0.199, 0.08382, 0.1411, 0.1774, 0.123, 0.1778, 0.1217, 0.177, 0.1225, 0.1702, 0.1343, 0.1599, 0.8467, 0.7792, 0.775, 0.7761, 0.7749, 0.7457, 0.8493, 0.7487, 0.199, 0.08382, 0.1841, 0.1359, 0.172, 0.1293, 0.1833, 0.08252, 0.1343, 0.1599, 0.1225, 0.1702, 0.07905, 0.1796, 0.0841, 0.1469, 0.1294, 0.1363, 0.8495, 0.1292, 0.7685, 0.1248, 0.7663, 0.08271, 0.8511, 0.08219, 0.1833, 0.08252, 0.172, 0.1293, 0.1543, 0.1098, 0.1676, 0.08177, 0.1294, 0.1363, 0.0841, 0.1469, 0.09215, 0.1272, 0.1128, 0.1028, 0.8532, 0.3669, 0.7729, 0.3534, 0.7753, 0.3364, 0.8552, 0.3495, 0.1676, 0.08177, 0.1543, 0.1098, 0.1288, 0.09217, 0.1552, 0.0837, 0.2742, 0.04554, 0.2662, 0.1091, 0.2193, 0.08806, 0.22, 0.03483, 0.275, 0.3813, 0.2734, 0.314, 0.3044, 0.3132, 0.3114, 0.3784, 0.1061, 0.05092, 0.1288, 0.09217, 0.1181, 0.09903, 0.1128, 0.1028, 0.0867, 0.06353, 0.2252, 0.379, 0.2318, 0.313, 0.2734, 0.314, 0.275, 0.3813, 0.0867, 0.06353, 0.1128, 0.1028, 0.09215, 0.1272, 0.05528, 0.0986, 0.457, 0.1725, 0.4048, 0.2096, 0.3687, 0.1475, 0.4208, 0.1104, 0.05528, 0.0986, 0.09215, 0.1272, 0.0841, 0.1469, 0.04205, 0.1249, 0.04205, 0.1249, 0.0841, 0.1469, 0.07905, 0.1796, 0.03396, 0.1713, 0.3265, 0.9322, 0.3395, 0.9234, 0.3832, 0.9193, 0.3969, 0.9259, 0.03396, 0.1713, 0.07905, 0.1796, 0.07812, 0.19, 0.03162, 0.188, 0.1526, 0.362, 0.1725, 0.3018, 0.2318, 0.313, 0.2252, 0.379, 0.0319, 0.1928, 0.07897, 0.1941, 0.08682, 0.225, 0.03909, 0.229, 0.4257, 0.3323, 0.3879, 0.2969, 0.4128, 0.2629, 0.4621, 0.3044, 0.6577, 0.02428, 0.6536, 0.09869, 0.6247, 0.09993, 0.6405, 0.02333, 0.03909, 0.229, 0.08682, 0.225, 0.1054, 0.2649, 0.05963, 0.2819, 0.9313, 0.3866, 0.9224, 0.3884, 0.9226, 0.3699, 0.9316, 0.3699, 0.1574, 0.03442, 0.1676, 0.08177, 0.1552, 0.0837, 0.1419, 0.03755, 0.05963, 0.2819, 0.1054, 0.2649, 0.1262, 0.2992, 0.09335, 0.3269, 0.1768, 0.03267, 0.1833, 0.08252, 0.1676, 0.08177, 0.1574, 0.03442, 0.387, 0.3553, 0.3608, 0.3133, 0.3879, 0.2969, 0.4257, 0.3323, 0.1958, 0.03262, 0.199, 0.08382, 0.1833, 0.08252, 0.1768, 0.03267, 0.091, 0.9311, 0.06369, 0.8961, 0.06527, 0.8645, 0.091, 0.8483, 0.22, 0.03483, 0.2193, 0.08806, 0.199, 0.08382, 0.1958, 0.03262, 0.1419, 0.03755, 0.1552, 0.0837, 0.1288, 0.09217, 0.1061, 0.05092, 0.1374, 0.02065, 0.1419, 0.03755, 0.1061, 0.05092, 0.09823, 0.0355, 0.3776, 0.2434, 0.4048, 0.2096, 0.4128, 0.2629, 0.2796, 0.1883, 0.2752, 0.2661, 0.2345, 0.2571, 0.2341, 0.1868, 0.9325, 0.4389, 0.9238, 0.4382, 0.9224, 0.3884, 0.9313, 0.3866, 0.3222, 0.2018, 0.3687, 0.1475, 0.4048, 0.2096, 0.3776, 0.2434, 0.3654, 0.2798, 0.3776, 0.2434, 0.4128, 0.2629, 0.3879, 0.2969, 0.2752, 0.2661, 0.2734, 0.314, 0.2318, 0.313, 0.2345, 0.2571, 0.2752, 0.2661, 0.2796, 0.1883, 0.2999, 0.201, 0.3222, 0.2018, 0.3085, 0.2694, 0.2345, 0.2571, 0.2318, 0.313, 0.1725, 0.3018, 0.168, 0.2361, 0.3085, 0.2694, 0.3222, 0.2018, 0.3776, 0.2434, 0.3654, 0.2798, 0.2224, 0.01677, 0.22, 0.03483, 0.1958, 0.03262, 0.1964, 0.0148, 0.08128, 0.3402, 0.09335, 0.3269, 0.1526, 0.362, 0.1457, 0.3789, 0.1964, 0.0148, 0.1958, 0.03262, 0.1768, 0.03267, 0.1758, 0.01502, 0.3946, 0.3722, 0.387, 0.3553, 0.4257, 0.3323, 0.4363, 0.3481, 0.1758, 0.01502, 0.1768, 0.03267, 0.1574, 0.03442, 0.1547, 0.01713, 0.04434, 0.2904, 0.05963, 0.2819, 0.09335, 0.3269, 0.08128, 0.3402, 0.1547, 0.01713, 0.1574, 0.03442, 0.1419, 0.03755, 0.1374, 0.02065, 0.8855, 0.3871, 0.8947, 0.3861, 0.8978, 0.4352, 0.8899, 0.4385, 0.02266, 0.2336, 0.03909, 0.229, 0.05963, 0.2819, 0.04434, 0.2904, 0.5909, 0.0148, 0.5972, 0.1016, 0.5901, 0.104, 0.5541, 0.03296, 0.4363, 0.3481, 0.4257, 0.3323, 0.4621, 0.3044, 0.4739, 0.3199, 0.01481, 0.1908, 0.0319, 0.1928, 0.03909, 0.229, 0.02266, 0.2336, 0.1457, 0.3789, 0.1526, 0.362, 0.2252, 0.379, 0.2226, 0.3974, 0.0148, 0.1621, 0.03396, 0.1713, 0.03162, 0.188, 0.01483, 0.1847, 0.3147, 0.3967, 0.3114, 0.3784, 0.387, 0.3553, 0.3946, 0.3722, 0.02476, 0.1184, 0.04205, 0.1249, 0.03396, 0.1713, 0.0148, 0.1621, 0.04029, 0.0885, 0.05528, 0.0986, 0.04205, 0.1249, 0.02476, 0.1184, 0.4739, 0.1626, 0.457, 0.1725, 0.4208, 0.1104, 0.4378, 0.1006, 0.07565, 0.04992, 0.0867, 0.06353, 0.05528, 0.0986, 0.04029, 0.0885, 0.2226, 0.3974, 0.2252, 0.379, 0.275, 0.3813, 0.2754, 0.4002, 0.09823, 0.0355, 0.1061, 0.05092, 0.0867, 0.06353, 0.07565, 0.04992, 0.2754, 0.4002, 0.275, 0.3813, 0.3114, 0.3784, 0.3147, 0.3967, 0.2776, 0.02687, 0.2742, 0.04554, 0.22, 0.03483, 0.2224, 0.01677, 0.06527, 0.8645, 0.05418, 0.8737, 0.0453, 0.8741, 0.03652, 0.865, 0.0148, 0.8448, 0.03652, 0.865, 0.03376, 0.8927, 0.0164, 0.9236, 0.0164, 0.9236, 0.03376, 0.8927, 0.06369, 0.8961, 0.091, 0.9311, 0.091, 0.8483, 0.06527, 0.8645, 0.03652, 0.865, 0.0148, 0.8448, 0.05455, 0.8835, 0.04443, 0.8835, 0.0453, 0.8741, 0.05418, 0.8737, 0.03652, 0.865, 0.0453, 0.8741, 0.04443, 0.8835, 0.03376, 0.8927, 0.06369, 0.8961, 0.05455, 0.8835, 0.05418, 0.8737, 0.06527, 0.8645, 0.03376, 0.8927, 0.04443, 0.8835, 0.05455, 0.8835, 0.06369, 0.8961, 0.3779, 0.8737, 0.366, 0.8927, 0.3525, 0.8948, 0.339, 0.8786, 0.3969, 0.9259, 0.3832, 0.9193, 0.3779, 0.8737, 0.3969, 0.8448, 0.3287, 0.8548, 0.339, 0.8786, 0.3395, 0.9234, 0.3265, 0.9322, 0.3969, 0.8448, 0.3779, 0.8737, 0.339, 0.8786, 0.3287, 0.8548, 0.367, 0.9072, 0.3545, 0.9094, 0.3525, 0.8948, 0.366, 0.8927, 0.339, 0.8786, 0.3525, 0.8948, 0.3545, 0.9094, 0.3395, 0.9234, 0.3832, 0.9193, 0.367, 0.9072, 0.366, 0.8927, 0.3779, 0.8737, 0.3395, 0.9234, 0.3545, 0.9094, 0.367, 0.9072, 0.3832, 0.9193, 0.5901, 0.104, 0.6001, 0.1805, 0.5713, 0.1856, 0.5584, 0.1193, 0.5584, 0.1193, 0.5713, 0.1856, 0.5412, 0.1986, 0.5297, 0.1281, 0.6405, 0.02333, 0.6247, 0.09993, 0.5972, 0.1016, 0.5909, 0.0148, 0.5541, 0.03296, 0.5901, 0.104, 0.5584, 0.1193, 0.5187, 0.06298, 0.5187, 0.06298, 0.5584, 0.1193, 0.5297, 0.1281, 0.5035, 0.06986, 0.6001, 0.1805, 0.6053, 0.2035, 0.604, 0.2206, 0.5713, 0.1856, 0.5713, 0.1856, 0.604, 0.2206, 0.6001, 0.2586, 0.5412, 0.1986, 0.5972, 0.1016, 0.6041, 0.1798, 0.6001, 0.1805, 0.5901, 0.104, 0.6247, 0.09993, 0.6247, 0.1144, 0.6147, 0.1364, 0.6208, 0.1718, 0.6041, 0.1798, 0.5972, 0.1016, 0.6536, 0.09869, 0.657, 0.1635, 0.6365, 0.1646, 0.6394, 0.1324, 0.6247, 0.1144, 0.6247, 0.09993, 0.604, 0.2206, 0.6053, 0.2035, 0.6082, 0.2044, 0.6089, 0.2206, 0.6001, 0.2586, 0.604, 0.2206, 0.6089, 0.2206, 0.606, 0.2568, 0.6041, 0.1798, 0.6082, 0.2044, 0.6053, 0.2035, 0.6001, 0.1805, 0.8878, 0.6005, 0.8982, 0.6008, 0.8987, 0.628, 0.8925, 0.6319, 0.657, 0.1635, 0.6577, 0.1774, 0.6365, 0.1646, 0.765, 0.2783, 0.7248, 0.2818, 0.7149, 0.2521, 0.7754, 0.2427, 0.141, 0.1241, 0.1294, 0.1363, 0.1128, 0.1028, 0.1181, 0.09903, 0.1616, 0.1468, 0.1343, 0.1599, 0.1294, 0.1363, 0.141, 0.1241, 0.1704, 0.1511, 0.1411, 0.1774, 0.1343, 0.1599, 0.1616, 0.1468, 0.1911, 0.1595, 0.1498, 0.205, 0.1411, 0.1774, 0.1704, 0.1511, 0.8552, 0.3495, 0.7753, 0.3364, 0.762, 0.2986, 0.844, 0.3027, 0.844, 0.3027, 0.762, 0.2986, 0.765, 0.2783, 0.8458, 0.2745, 0.8458, 0.2745, 0.765, 0.2783, 0.7754, 0.2427, 0.8552, 0.2313, 0.7251, 0.2962, 0.6955, 0.2979, 0.692, 0.2941, 0.7248, 0.2818, 0.762, 0.2986, 0.7251, 0.2962, 0.7248, 0.2818, 0.765, 0.2783, 0.7753, 0.3364, 0.7202, 0.3255, 0.7251, 0.2962, 0.762, 0.2986, 0.7729, 0.3534, 0.7115, 0.3382, 0.7202, 0.3255, 0.7753, 0.3364, 0.692, 0.2941, 0.6955, 0.2979, 0.6931, 0.3037, 0.6895, 0.3035, 0.7202, 0.3255, 0.6931, 0.3037, 0.6955, 0.2979, 0.7251, 0.2962, 0.7115, 0.3382, 0.6895, 0.3035, 0.6931, 0.3037, 0.7202, 0.3255, 0.7248, 0.2818, 0.692, 0.2941, 0.6873, 0.2875, 0.7149, 0.2521, 0.7657, 0.0568, 0.7223, 0.06418, 0.708, 0.0355, 0.7685, 0.01665, 0.8511, 0.08219, 0.7663, 0.08271, 0.7657, 0.0568, 0.8495, 0.05339, 0.8495, 0.05339, 0.7657, 0.0568, 0.7685, 0.01665, 0.8511, 0.0148, 0.8503, 0.1589, 0.7666, 0.158, 0.7685, 0.1248, 0.8495, 0.1292, 0.7199, 0.1141, 0.6938, 0.09268, 0.6954, 0.08761, 0.7288, 0.08403, 0.7663, 0.08271, 0.7288, 0.08403, 0.7223, 0.06418, 0.7657, 0.0568, 0.7685, 0.1248, 0.7199, 0.1141, 0.7288, 0.08403, 0.7663, 0.08271, 0.7666, 0.158, 0.7081, 0.1354, 0.7199, 0.1141, 0.7685, 0.1248, 0.6905, 0.08538, 0.6954, 0.08761, 0.6938, 0.09268, 0.6885, 0.0941, 0.7081, 0.1354, 0.6885, 0.0941, 0.6938, 0.09268, 0.7199, 0.1141, 0.7223, 0.06418, 0.6905, 0.08538, 0.6873, 0.07983, 0.708, 0.0355, 0.7288, 0.08403, 0.6954, 0.08761, 0.6905, 0.08538, 0.7223, 0.06418, 0.7749, 0.7457, 0.7346, 0.7494, 0.7262, 0.7288, 0.777, 0.7151, 0.8493, 0.7487, 0.7749, 0.7457, 0.777, 0.7151, 0.8583, 0.7308, 0.8489, 0.7926, 0.775, 0.7926, 0.775, 0.7761, 0.8467, 0.7792, 0.8583, 0.8228, 0.773, 0.839, 0.775, 0.7926, 0.8489, 0.7926, 0.7356, 0.7882, 0.7132, 0.7781, 0.713, 0.7747, 0.7374, 0.7746, 0.775, 0.7761, 0.7374, 0.7746, 0.7346, 0.7494, 0.7749, 0.7457, 0.775, 0.7926, 0.7356, 0.7882, 0.7374, 0.7746, 0.775, 0.7761, 0.773, 0.839, 0.7217, 0.8171, 0.7356, 0.7882, 0.775, 0.7926, 0.7013, 0.7661, 0.713, 0.7747, 0.7132, 0.7781, 0.6986, 0.7805, 0.7217, 0.8171, 0.6986, 0.7805, 0.7132, 0.7781, 0.7356, 0.7882, 0.7346, 0.7494, 0.7013, 0.7661, 0.6969, 0.7599, 0.7262, 0.7288, 0.7374, 0.7746, 0.713, 0.7747, 0.7013, 0.7661, 0.7346, 0.7494, 0.9531, 0.116, 0.9154, 0.104, 0.9201, 0.08192, 0.9663, 0.0807, 0.9768, 0.04109, 0.9569, 0.05851, 0.9486, 0.02719, 0.9807, 0.0148, 0.9753, 0.1599, 0.9431, 0.1507, 0.9531, 0.116, 0.9775, 0.1314, 0.9775, 0.1314, 0.9531, 0.116, 0.9663, 0.0807, 0.9852, 0.102, 0.897, 0.1306, 0.881, 0.09138, 0.8906, 0.09241, 0.9154, 0.104, 0.9431, 0.1507, 0.897, 0.1306, 0.9154, 0.104, 0.9531, 0.116, 0.9569, 0.05851, 0.9164, 0.06611, 0.9066, 0.04559, 0.9486, 0.02719, 0.9663, 0.0807, 0.9201, 0.08192, 0.9164, 0.06611, 0.9569, 0.05851, 0.8863, 0.08141, 0.8911, 0.08541, 0.8906, 0.09241, 0.881, 0.09138, 0.9164, 0.06611, 0.8863, 0.08141, 0.8807, 0.07466, 0.9066, 0.04559, 0.9201, 0.08192, 0.8911, 0.08541, 0.8863, 0.08141, 0.9164, 0.06611, 0.9154, 0.104, 0.8906, 0.09241, 0.8911, 0.08541, 0.9201, 0.08192, 0.123, 0.1778, 0.07897, 0.1941, 0.07812, 0.19, 0.1217, 0.177, 0.07812, 0.19, 0.07897, 0.1941, 0.0319, 0.1928, 0.03162, 0.188, 0.03162, 0.188, 0.0319, 0.1928, 0.01481, 0.1908, 0.01483, 0.1847, 0.07812, 0.19, 0.07905, 0.1796, 0.1225, 0.1702, 0.1217, 0.177, 0.9224, 0.3884, 0.9238, 0.4382, 0.9116, 0.4376, 0.9106, 0.3879, 0.9074, 0.4909, 0.8978, 0.4352, 0.9116, 0.4376, 0.9183, 0.4925, 0.9226, 0.3699, 0.9224, 0.3884, 0.9106, 0.3879, 0.9084, 0.37, 0.9396, 0.4959, 0.9297, 0.4892, 0.9238, 0.4382, 0.9325, 0.4389, 0.8991, 0.5023, 0.9074, 0.4909, 0.9183, 0.4925, 0.9222, 0.5086, 0.8899, 0.4385, 0.8978, 0.4352, 0.9074, 0.4909, 0.8991, 0.5023, 0.8848, 0.3699, 0.8943, 0.3699, 0.8947, 0.3861, 0.8855, 0.3871, 0.9116, 0.4376, 0.8978, 0.4352, 0.8947, 0.3861, 0.9106, 0.3879, 0.9183, 0.4925, 0.9297, 0.4892, 0.9396, 0.4959, 0.9222, 0.5086, 0.9116, 0.4376, 0.9238, 0.4382, 0.9297, 0.4892, 0.9183, 0.4925, 0.9106, 0.3879, 0.8947, 0.3861, 0.8943, 0.3699, 0.9084, 0.37, 0.9115, 0.604, 0.8987, 0.628, 0.8982, 0.6008, 0.9412, 0.6301, 0.933, 0.6342, 0.9231, 0.6059, 0.9319, 0.6096, 0.637, 0.2447, 0.606, 0.2568, 0.6089, 0.2206, 0.6338, 0.201, 0.9311, 0.5616, 0.9282, 0.5711, 0.9146, 0.5776, 0.9092, 0.5702, 0.9319, 0.6096, 0.9231, 0.6059, 0.9317, 0.5792, 0.9412, 0.58, 0.6338, 0.201, 0.6089, 0.2206, 0.6082, 0.2044, 0.6041, 0.1798, 0.6208, 0.1718, 0.933, 0.6342, 0.9148, 0.6623, 0.8987, 0.628, 0.9115, 0.604, 0.9231, 0.6059, 0.9282, 0.5711, 0.9115, 0.604, 0.8982, 0.6008, 0.9146, 0.5776, 0.9231, 0.6059, 0.9115, 0.604, 0.9282, 0.5711, 0.9317, 0.5792, 0.9412, 0.58, 0.9317, 0.5792, 0.9282, 0.5711, 0.9311, 0.5616, 0.9092, 0.5702, 0.9146, 0.5776, 0.8982, 0.6008, 0.8878, 0.6005, 0.8925, 0.6319, 0.8987, 0.628, 0.9148, 0.6623, 0.9099, 0.6668])
me_plane.materials.append(mat_material)
me_plane.materials.append(mat_outline)
me_plane.use_remesh_fix_poles = True
me_plane.use_remesh_preserve_attributes = False
me_plane.update()
me_icosphere = bpy.data.meshes.new('Icosphere')
me_icosphere.from_pydata([(1.431, -3.181, 2.412), (1.568, -3.306, 2.568), (1.355, -3.393, 2.556), (1.204, -3.181, 2.552), (1.361, -2.965, 2.552), (1.614, -3.048, 2.552), (1.419, -3.368, 2.791), (1.247, -3.315, 2.779), (1.247, -3.048, 2.779), (1.501, -2.965, 2.779), (1.569, -3.178, 2.783), (1.421, -3.195, 2.895), (1.415, -3.295, 2.464), (1.539, -3.26, 2.449), (1.497, -3.386, 2.532), (1.646, -3.181, 2.532), (1.539, -3.103, 2.449), (1.297, -3.181, 2.449), (1.256, -3.308, 2.532), (1.389, -3.054, 2.449), (1.256, -3.054, 2.532), (1.497, -2.976, 2.532), (1.589, -3.263, 2.675), (1.618, -3.103, 2.665), (1.342, -3.434, 2.679), (1.496, -3.39, 2.675), (1.189, -3.26, 2.665), (1.276, -3.382, 2.669), (1.282, -2.976, 2.665), (1.189, -3.103, 2.665), (1.58, -2.976, 2.665), (1.431, -2.928, 2.665), (1.496, -3.316, 2.796), (1.325, -3.356, 2.808), (1.215, -3.181, 2.799), (1.364, -2.976, 2.799), (1.551, -3.054, 2.799), (1.408, -3.302, 2.879), (1.484, -3.192, 2.878), (1.323, -3.26, 2.881), (1.323, -3.103, 2.881), (1.463, -3.068, 2.857)], [], [(0, 13, 12), (1, 13, 15), (0, 12, 17), (0, 17, 19), (0, 19, 16), (1, 15, 22), (2, 14, 24), (3, 18, 26), (4, 20, 28), (5, 21, 30), (1, 22, 25), (2, 24, 27), (3, 26, 29), (4, 28, 31), (5, 30, 23), (6, 32, 37), (7, 33, 39), (8, 34, 40), (9, 35, 41), (10, 36, 38), (38, 41, 11), (38, 36, 41), (36, 9, 41), (41, 40, 11), (41, 35, 40), (35, 8, 40), (40, 39, 11), (40, 34, 39), (34, 7, 39), (39, 37, 11), (39, 33, 37), (33, 6, 37), (37, 38, 11), (37, 32, 38), (32, 10, 38), (23, 36, 10), (23, 30, 36), (30, 9, 36), (31, 35, 9), (31, 28, 35), (28, 8, 35), (29, 34, 8), (29, 26, 34), (26, 7, 34), (27, 33, 7), (27, 24, 33), (24, 6, 33), (25, 32, 6), (25, 22, 32), (22, 10, 32), (30, 31, 9), (30, 21, 31), (21, 4, 31), (28, 29, 8), (28, 20, 29), (20, 3, 29), (26, 27, 7), (26, 18, 27), (18, 2, 27), (24, 25, 6), (24, 14, 25), (14, 1, 25), (22, 23, 10), (22, 15, 23), (15, 5, 23), (16, 21, 5), (16, 19, 21), (19, 4, 21), (19, 20, 4), (19, 17, 20), (17, 3, 20), (17, 18, 3), (17, 12, 18), (12, 2, 18), (15, 16, 5), (15, 13, 16), (13, 0, 16), (12, 14, 2), (12, 13, 14), (13, 1, 14)])
_uv = me_icosphere.uv_layers.new(name='UVMap')
_uv.uv.foreach_set('vector', [0.1818, 0.0, 0.2273, 0.07873, 0.1364, 0.07873, 0.2727, 0.1575, 0.3182, 0.07873, 0.3636, 0.1575, 0.9091, 0.0, 0.9545, 0.07873, 0.8636, 0.07873, 0.7273, 0.0, 0.7727, 0.07873, 0.6818, 0.07873, 0.5455, 0.0, 0.5909, 0.07873, 0.5, 0.07873, 0.2727, 0.1575, 0.3636, 0.1575, 0.3182, 0.2362, 0.09091, 0.1575, 0.1818, 0.1575, 0.1364, 0.2362, 0.8182, 0.1575, 0.9091, 0.1575, 0.8636, 0.2362, 0.6364, 0.1575, 0.7273, 0.1575, 0.6818, 0.2362, 0.4545, 0.1575, 0.5455, 0.1575, 0.5, 0.2362, 0.2727, 0.1575, 0.3182, 0.2362, 0.2273, 0.2362, 0.09091, 0.1575, 0.1364, 0.2362, 0.04546, 0.2362, 0.8182, 0.1575, 0.8636, 0.2362, 0.7727, 0.2362, 0.6364, 0.1575, 0.6818, 0.2362, 0.5909, 0.2362, 0.4545, 0.1575, 0.5, 0.2362, 0.4091, 0.2362, 0.1818, 0.3149, 0.2727, 0.3149, 0.2273, 0.3937, 0.0, 0.3149, 0.09091, 0.3149, 0.04546, 0.3937, 0.7273, 0.3149, 0.8182, 0.3149, 0.7727, 0.3937, 0.5455, 0.3149, 0.6364, 0.3149, 0.5909, 0.3937, 0.3636, 0.3149, 0.4545, 0.3149, 0.4091, 0.3937, 0.4091, 0.3937, 0.5, 0.3937, 0.4545, 0.4724, 0.4091, 0.3937, 0.4545, 0.3149, 0.5, 0.3937, 0.4545, 0.3149, 0.5455, 0.3149, 0.5, 0.3937, 0.5909, 0.3937, 0.6818, 0.3937, 0.6364, 0.4724, 0.5909, 0.3937, 0.6364, 0.3149, 0.6818, 0.3937, 0.6364, 0.3149, 0.7273, 0.3149, 0.6818, 0.3937, 0.7727, 0.3937, 0.8636, 0.3937, 0.8182, 0.4724, 0.7727, 0.3937, 0.8182, 0.3149, 0.8636, 0.3937, 0.8182, 0.3149, 0.9091, 0.3149, 0.8636, 0.3937, 0.04546, 0.3937, 0.1364, 0.3937, 0.09091, 0.4724, 0.04546, 0.3937, 0.09091, 0.3149, 0.1364, 0.3937, 0.09091, 0.3149, 0.1818, 0.3149, 0.1364, 0.3937, 0.2273, 0.3937, 0.3182, 0.3937, 0.2727, 0.4724, 0.2273, 0.3937, 0.2727, 0.3149, 0.3182, 0.3937, 0.2727, 0.3149, 0.3636, 0.3149, 0.3182, 0.3937, 0.4091, 0.2362, 0.4545, 0.3149, 0.3636, 0.3149, 0.4091, 0.2362, 0.5, 0.2362, 0.4545, 0.3149, 0.5, 0.2362, 0.5455, 0.3149, 0.4545, 0.3149, 0.5909, 0.2362, 0.6364, 0.3149, 0.5455, 0.3149, 0.5909, 0.2362, 0.6818, 0.2362, 0.6364, 0.3149, 0.6818, 0.2362, 0.7273, 0.3149, 0.6364, 0.3149, 0.7727, 0.2362, 0.8182, 0.3149, 0.7273, 0.3149, 0.7727, 0.2362, 0.8636, 0.2362, 0.8182, 0.3149, 0.8636, 0.2362, 0.9091, 0.3149, 0.8182, 0.3149, 0.04546, 0.2362, 0.09091, 0.3149, 0.0, 0.3149, 0.04546, 0.2362, 0.1364, 0.2362, 0.09091, 0.3149, 0.1364, 0.2362, 0.1818, 0.3149, 0.09091, 0.3149, 0.2273, 0.2362, 0.2727, 0.3149, 0.1818, 0.3149, 0.2273, 0.2362, 0.3182, 0.2362, 0.2727, 0.3149, 0.3182, 0.2362, 0.3636, 0.3149, 0.2727, 0.3149, 0.5, 0.2362, 0.5909, 0.2362, 0.5455, 0.3149, 0.5, 0.2362, 0.5455, 0.1575, 0.5909, 0.2362, 0.5455, 0.1575, 0.6364, 0.1575, 0.5909, 0.2362, 0.6818, 0.2362, 0.7727, 0.2362, 0.7273, 0.3149, 0.6818, 0.2362, 0.7273, 0.1575, 0.7727, 0.2362, 0.7273, 0.1575, 0.8182, 0.1575, 0.7727, 0.2362, 0.8636, 0.2362, 0.9545, 0.2362, 0.9091, 0.3149, 0.8636, 0.2362, 0.9091, 0.1575, 0.9545, 0.2362, 0.9091, 0.1575, 1.0, 0.1575, 0.9545, 0.2362, 0.1364, 0.2362, 0.2273, 0.2362, 0.1818, 0.3149, 0.1364, 0.2362, 0.1818, 0.1575, 0.2273, 0.2362, 0.1818, 0.1575, 0.2727, 0.1575, 0.2273, 0.2362, 0.3182, 0.2362, 0.4091, 0.2362, 0.3636, 0.3149, 0.3182, 0.2362, 0.3636, 0.1575, 0.4091, 0.2362, 0.3636, 0.1575, 0.4545, 0.1575, 0.4091, 0.2362, 0.5, 0.07873, 0.5455, 0.1575, 0.4545, 0.1575, 0.5, 0.07873, 0.5909, 0.07873, 0.5455, 0.1575, 0.5909, 0.07873, 0.6364, 0.1575, 0.5455, 0.1575, 0.6818, 0.07873, 0.7273, 0.1575, 0.6364, 0.1575, 0.6818, 0.07873, 0.7727, 0.07873, 0.7273, 0.1575, 0.7727, 0.07873, 0.8182, 0.1575, 0.7273, 0.1575, 0.8636, 0.07873, 0.9091, 0.1575, 0.8182, 0.1575, 0.8636, 0.07873, 0.9545, 0.07873, 0.9091, 0.1575, 0.9545, 0.07873, 1.0, 0.1575, 0.9091, 0.1575, 0.3636, 0.1575, 0.4091, 0.07873, 0.4545, 0.1575, 0.3636, 0.1575, 0.3182, 0.07873, 0.4091, 0.07873, 0.3182, 0.07873, 0.3636, 0.0, 0.4091, 0.07873, 0.1364, 0.07873, 0.1818, 0.1575, 0.09091, 0.1575, 0.1364, 0.07873, 0.2273, 0.07873, 0.1818, 0.1575, 0.2273, 0.07873, 0.2727, 0.1575, 0.1818, 0.1575])
me_icosphere.materials.append(mat_material_001)
me_icosphere.use_remesh_fix_poles = True
me_icosphere.use_remesh_preserve_attributes = False
me_icosphere.update()
me_icosphere_001 = bpy.data.meshes.new('Icosphere.001')
me_icosphere_001.from_pydata([(1.431, -3.181, 2.412), (1.568, -3.306, 2.568), (1.355, -3.393, 2.556), (1.204, -3.181, 2.552), (1.361, -2.965, 2.552), (1.614, -3.048, 2.552), (1.419, -3.368, 2.791), (1.247, -3.315, 2.779), (1.247, -3.048, 2.779), (1.501, -2.965, 2.779), (1.569, -3.178, 2.783), (1.421, -3.195, 2.895), (1.415, -3.295, 2.464), (1.539, -3.26, 2.449), (1.497, -3.386, 2.532), (1.646, -3.181, 2.532), (1.539, -3.103, 2.449), (1.297, -3.181, 2.449), (1.256, -3.308, 2.532), (1.389, -3.054, 2.449), (1.256, -3.054, 2.532), (1.497, -2.976, 2.532), (1.589, -3.263, 2.675), (1.618, -3.103, 2.665), (1.342, -3.434, 2.679), (1.496, -3.39, 2.675), (1.189, -3.26, 2.665), (1.276, -3.382, 2.669), (1.282, -2.976, 2.665), (1.189, -3.103, 2.665), (1.58, -2.976, 2.665), (1.431, -2.928, 2.665), (1.496, -3.316, 2.796), (1.325, -3.356, 2.808), (1.215, -3.181, 2.799), (1.364, -2.976, 2.799), (1.551, -3.054, 2.799), (1.408, -3.302, 2.879), (1.484, -3.192, 2.878), (1.323, -3.26, 2.881), (1.323, -3.103, 2.881), (1.463, -3.068, 2.857)], [], [(0, 13, 12), (1, 13, 15), (0, 12, 17), (0, 17, 19), (0, 19, 16), (1, 15, 22), (2, 14, 24), (3, 18, 26), (4, 20, 28), (5, 21, 30), (1, 22, 25), (2, 24, 27), (3, 26, 29), (4, 28, 31), (5, 30, 23), (6, 32, 37), (7, 33, 39), (8, 34, 40), (9, 35, 41), (10, 36, 38), (38, 41, 11), (38, 36, 41), (36, 9, 41), (41, 40, 11), (41, 35, 40), (35, 8, 40), (40, 39, 11), (40, 34, 39), (34, 7, 39), (39, 37, 11), (39, 33, 37), (33, 6, 37), (37, 38, 11), (37, 32, 38), (32, 10, 38), (23, 36, 10), (23, 30, 36), (30, 9, 36), (31, 35, 9), (31, 28, 35), (28, 8, 35), (29, 34, 8), (29, 26, 34), (26, 7, 34), (27, 33, 7), (27, 24, 33), (24, 6, 33), (25, 32, 6), (25, 22, 32), (22, 10, 32), (30, 31, 9), (30, 21, 31), (21, 4, 31), (28, 29, 8), (28, 20, 29), (20, 3, 29), (26, 27, 7), (26, 18, 27), (18, 2, 27), (24, 25, 6), (24, 14, 25), (14, 1, 25), (22, 23, 10), (22, 15, 23), (15, 5, 23), (16, 21, 5), (16, 19, 21), (19, 4, 21), (19, 20, 4), (19, 17, 20), (17, 3, 20), (17, 18, 3), (17, 12, 18), (12, 2, 18), (15, 16, 5), (15, 13, 16), (13, 0, 16), (12, 14, 2), (12, 13, 14), (13, 1, 14)])
_uv = me_icosphere_001.uv_layers.new(name='UVMap')
_uv.uv.foreach_set('vector', [0.1818, 0.0, 0.2273, 0.07873, 0.1364, 0.07873, 0.2727, 0.1575, 0.3182, 0.07873, 0.3636, 0.1575, 0.9091, 0.0, 0.9545, 0.07873, 0.8636, 0.07873, 0.7273, 0.0, 0.7727, 0.07873, 0.6818, 0.07873, 0.5455, 0.0, 0.5909, 0.07873, 0.5, 0.07873, 0.2727, 0.1575, 0.3636, 0.1575, 0.3182, 0.2362, 0.09091, 0.1575, 0.1818, 0.1575, 0.1364, 0.2362, 0.8182, 0.1575, 0.9091, 0.1575, 0.8636, 0.2362, 0.6364, 0.1575, 0.7273, 0.1575, 0.6818, 0.2362, 0.4545, 0.1575, 0.5455, 0.1575, 0.5, 0.2362, 0.2727, 0.1575, 0.3182, 0.2362, 0.2273, 0.2362, 0.09091, 0.1575, 0.1364, 0.2362, 0.04546, 0.2362, 0.8182, 0.1575, 0.8636, 0.2362, 0.7727, 0.2362, 0.6364, 0.1575, 0.6818, 0.2362, 0.5909, 0.2362, 0.4545, 0.1575, 0.5, 0.2362, 0.4091, 0.2362, 0.1818, 0.3149, 0.2727, 0.3149, 0.2273, 0.3937, 0.0, 0.3149, 0.09091, 0.3149, 0.04546, 0.3937, 0.7273, 0.3149, 0.8182, 0.3149, 0.7727, 0.3937, 0.5455, 0.3149, 0.6364, 0.3149, 0.5909, 0.3937, 0.3636, 0.3149, 0.4545, 0.3149, 0.4091, 0.3937, 0.4091, 0.3937, 0.5, 0.3937, 0.4545, 0.4724, 0.4091, 0.3937, 0.4545, 0.3149, 0.5, 0.3937, 0.4545, 0.3149, 0.5455, 0.3149, 0.5, 0.3937, 0.5909, 0.3937, 0.6818, 0.3937, 0.6364, 0.4724, 0.5909, 0.3937, 0.6364, 0.3149, 0.6818, 0.3937, 0.6364, 0.3149, 0.7273, 0.3149, 0.6818, 0.3937, 0.7727, 0.3937, 0.8636, 0.3937, 0.8182, 0.4724, 0.7727, 0.3937, 0.8182, 0.3149, 0.8636, 0.3937, 0.8182, 0.3149, 0.9091, 0.3149, 0.8636, 0.3937, 0.04546, 0.3937, 0.1364, 0.3937, 0.09091, 0.4724, 0.04546, 0.3937, 0.09091, 0.3149, 0.1364, 0.3937, 0.09091, 0.3149, 0.1818, 0.3149, 0.1364, 0.3937, 0.2273, 0.3937, 0.3182, 0.3937, 0.2727, 0.4724, 0.2273, 0.3937, 0.2727, 0.3149, 0.3182, 0.3937, 0.2727, 0.3149, 0.3636, 0.3149, 0.3182, 0.3937, 0.4091, 0.2362, 0.4545, 0.3149, 0.3636, 0.3149, 0.4091, 0.2362, 0.5, 0.2362, 0.4545, 0.3149, 0.5, 0.2362, 0.5455, 0.3149, 0.4545, 0.3149, 0.5909, 0.2362, 0.6364, 0.3149, 0.5455, 0.3149, 0.5909, 0.2362, 0.6818, 0.2362, 0.6364, 0.3149, 0.6818, 0.2362, 0.7273, 0.3149, 0.6364, 0.3149, 0.7727, 0.2362, 0.8182, 0.3149, 0.7273, 0.3149, 0.7727, 0.2362, 0.8636, 0.2362, 0.8182, 0.3149, 0.8636, 0.2362, 0.9091, 0.3149, 0.8182, 0.3149, 0.04546, 0.2362, 0.09091, 0.3149, 0.0, 0.3149, 0.04546, 0.2362, 0.1364, 0.2362, 0.09091, 0.3149, 0.1364, 0.2362, 0.1818, 0.3149, 0.09091, 0.3149, 0.2273, 0.2362, 0.2727, 0.3149, 0.1818, 0.3149, 0.2273, 0.2362, 0.3182, 0.2362, 0.2727, 0.3149, 0.3182, 0.2362, 0.3636, 0.3149, 0.2727, 0.3149, 0.5, 0.2362, 0.5909, 0.2362, 0.5455, 0.3149, 0.5, 0.2362, 0.5455, 0.1575, 0.5909, 0.2362, 0.5455, 0.1575, 0.6364, 0.1575, 0.5909, 0.2362, 0.6818, 0.2362, 0.7727, 0.2362, 0.7273, 0.3149, 0.6818, 0.2362, 0.7273, 0.1575, 0.7727, 0.2362, 0.7273, 0.1575, 0.8182, 0.1575, 0.7727, 0.2362, 0.8636, 0.2362, 0.9545, 0.2362, 0.9091, 0.3149, 0.8636, 0.2362, 0.9091, 0.1575, 0.9545, 0.2362, 0.9091, 0.1575, 1.0, 0.1575, 0.9545, 0.2362, 0.1364, 0.2362, 0.2273, 0.2362, 0.1818, 0.3149, 0.1364, 0.2362, 0.1818, 0.1575, 0.2273, 0.2362, 0.1818, 0.1575, 0.2727, 0.1575, 0.2273, 0.2362, 0.3182, 0.2362, 0.4091, 0.2362, 0.3636, 0.3149, 0.3182, 0.2362, 0.3636, 0.1575, 0.4091, 0.2362, 0.3636, 0.1575, 0.4545, 0.1575, 0.4091, 0.2362, 0.5, 0.07873, 0.5455, 0.1575, 0.4545, 0.1575, 0.5, 0.07873, 0.5909, 0.07873, 0.5455, 0.1575, 0.5909, 0.07873, 0.6364, 0.1575, 0.5455, 0.1575, 0.6818, 0.07873, 0.7273, 0.1575, 0.6364, 0.1575, 0.6818, 0.07873, 0.7727, 0.07873, 0.7273, 0.1575, 0.7727, 0.07873, 0.8182, 0.1575, 0.7273, 0.1575, 0.8636, 0.07873, 0.9091, 0.1575, 0.8182, 0.1575, 0.8636, 0.07873, 0.9545, 0.07873, 0.9091, 0.1575, 0.9545, 0.07873, 1.0, 0.1575, 0.9091, 0.1575, 0.3636, 0.1575, 0.4091, 0.07873, 0.4545, 0.1575, 0.3636, 0.1575, 0.3182, 0.07873, 0.4091, 0.07873, 0.3182, 0.07873, 0.3636, 0.0, 0.4091, 0.07873, 0.1364, 0.07873, 0.1818, 0.1575, 0.09091, 0.1575, 0.1364, 0.07873, 0.2273, 0.07873, 0.1818, 0.1575, 0.2273, 0.07873, 0.2727, 0.1575, 0.1818, 0.1575])
me_icosphere_001.materials.append(mat_material_002)
me_icosphere_001.use_remesh_fix_poles = True
me_icosphere_001.use_remesh_preserve_attributes = False
me_icosphere_001.update()
me_plane_001 = bpy.data.meshes.new('Plane.001')
me_plane_001.from_pydata([(1.461, 1.057, 0.0), (-1.624, 0.8573, -1.262e-08), (1.689, 0.3048, 0.0), (-1.636, 0.207, 0.0), (0.8378, 2.053, 0.0), (-1.257, 2.222, 0.0), (0.1859, 2.583, 0.0), (-0.5811, 2.638, 0.0), (-1.651, -0.6673, 0.0), (-1.448, -1.998, -2.525e-08), (-0.1181, -3.572, 0.0), (-1.152, -3.238, 0.0), (2.594, 0.02755, 0.0), (0.9653, -3.744, 0.0), (2.944, -0.2545, 0.0), (1.753, -3.67, 0.0), (3.183, -0.5231, 0.0), (2.213, -3.702, 0.0), (3.434, -0.7959, 0.0), (2.86, -3.35, 0.0), (3.562, -1.076, 0.0), (3.81, -1.767, 0.0), (3.791, -2.235, 0.0), (3.291, -2.995, 0.0), (1.281, 1.057, -1.352), (-1.624, 0.8573, -1.578), (1.509, 0.3048, -1.352), (-1.636, 0.207, -1.578), (0.6577, 2.053, -1.352), (-1.437, 2.222, -1.352), (0.005829, 2.583, -1.352), (-0.7611, 2.638, -1.352), (-1.651, -0.6673, -1.578), (0.7661, -0.5043, -2.325), (-1.448, -1.998, -1.578), (0.03449, -2.085, -2.217), (-1.332, -3.238, -1.352), (-0.2981, -3.572, -1.352), (1.804, -0.7971, -2.31), (2.414, 0.02755, -1.352), (0.8884, -2.385, -2.31), (0.7852, -3.744, -1.352), (2.196, -1.007, -2.233), (2.764, -0.2545, -1.352), (1.634, -2.393, -2.271), (1.534, -3.625, -1.264), (2.449, -1.203, -2.125), (3.003, -0.5231, -1.352), (2.115, -2.406, -2.175), (1.864, -3.665, -1.332), (3.033, -1.38, -1.84), (3.254, -0.7959, -1.352), (2.724, -2.275, -1.98), (2.68, -3.35, -1.352), (3.537, -1.767, -1.352), (3.382, -1.076, -1.352), (3.463, -2.235, -1.352), (3.111, -2.995, -1.352), (0.6011, 0.2706, -2.31), (0.09558, 2.113, -1.836), (0.4432, 0.9864, -2.164), (-0.7234, 2.179, -1.836), (-0.8033, 0.9056, -2.012), (-0.8158, 0.2289, -2.148), (-0.6257, -0.6249, -2.195), (2.594, 0.02755, -0.3202), (1.689, 0.3048, -0.3202), (-1.624, 0.8573, -0.3202), (-1.636, 0.207, -0.3202), (3.791, -2.235, -0.3202), (3.81, -1.767, -0.3202), (-1.651, -0.6673, -0.3202), (3.291, -2.995, -0.3202), (1.461, 1.057, -0.3202), (0.8378, 2.053, -0.3202), (2.86, -3.35, -0.3202), (2.077, -3.741, -0.3568), (-1.257, 2.222, -0.3202), (1.682, -3.702, -0.3025), (-1.448, -1.998, -0.3202), (0.9653, -3.744, -0.3202), (0.1859, 2.583, -0.3202), (-0.5811, 2.638, -0.3202), (-0.1181, -3.572, -0.3202), (3.562, -1.076, -0.3202), (3.434, -0.7959, -0.3202), (-1.152, -3.238, -0.3202), (3.183, -0.5231, -0.3202), (2.944, -0.2545, -0.3202), (-1.797, -2.187, -1.312), (-1.784, -2.924, -1.312), (-1.784, -2.924, -0.5853), (-1.797, -2.187, -0.5853), (-2.004, -2.397, -1.096), (-1.998, -2.695, -1.096), (-1.998, -2.695, -0.8016), (-2.004, -2.397, -0.8016), (-1.708, 1.902, -1.372), (-1.736, 0.9501, -1.372), (-1.736, 0.9501, -0.5255), (-1.708, 1.902, -0.5255), (-1.991, 1.556, -1.124), (-1.994, 1.162, -1.124), (-1.994, 1.162, -0.7738), (-1.991, 1.556, -0.7738), (1.069, 3.422, 0.0), (0.8033, 3.638, 0.0), (0.9838, 3.422, -0.9439), (0.8862, 3.494, -1.002), (1.069, 3.422, -0.5235), (0.8033, 3.638, -0.5235), (1.588, 4.53, 0.0), (1.268, 4.873, 0.0), (1.707, 4.758, -1.591), (1.604, 4.834, -1.657), (1.268, 4.873, -0.6892), (2.578, 5.928, 0.0), (2.598, 6.058, 0.0), (2.267, 5.374, -1.179), (2.243, 5.424, -1.26), (2.451, 5.604, -0.7985), (2.456, 5.725, -0.8567), (3.488, -2.078, -1.352), (2.868, -1.857, -1.914), (2.172, -1.623, -2.2), (1.997, -1.464, -2.259), (1.634, -1.092, -2.31), (3.538, -2.002, -3.507), (3.666, -1.525, -3.378), (3.915, -2.223, -2.76), (3.961, -1.912, -2.742), (4.445, -2.1, -4.138), (4.55, -1.705, -4.032), (4.757, -2.282, -3.52), (4.794, -2.025, -3.505), (5.254, -2.122, -4.227), (5.276, -2.037, -4.204), (5.321, -2.162, -4.093), (5.329, -2.106, -4.09), (2.698, -1.718, -3.941), (2.994, -1.196, -3.742), (3.403, -2.009, -3.329), (3.568, -1.416, -3.176), (3.522, -1.735, -4.663), (3.755, -1.325, -4.506), (4.077, -1.964, -4.181), (4.206, -1.497, -4.061), (4.46, -1.689, -5.044), (4.494, -1.601, -4.995), (4.534, -1.738, -4.905), (4.55, -1.638, -4.871), (1.759, -1.654, -3.749), (2.103, -0.8649, -3.704), (2.062, -1.928, -3.648), (2.541, -1.203, -3.518), (2.309, -1.665, -4.687), (2.562, -1.053, -4.596), (2.522, -1.878, -4.56), (2.864, -1.315, -4.382), (2.843, -1.576, -5.192), (2.918, -1.395, -5.165), (2.907, -1.639, -5.155), (3.008, -1.472, -5.102), (1.217, -1.123, -2.558), (1.432, -0.7161, -2.652), (1.703, -1.637, -2.695), (1.97, -1.006, -2.772), (1.139, -1.16, -3.577), (1.33, -0.8239, -3.613), (1.557, -1.585, -3.596), (1.786, -1.064, -3.609), (1.383, -1.186, -4.364), (1.448, -1.07, -4.376), (1.527, -1.333, -4.37), (1.606, -1.153, -4.375), (1.937, -2.782, -2.088), (1.744, -2.782, -2.041), (1.838, -3.734, 0.0), (1.768, -2.808, -2.029), (1.756, -3.757, -0.3019), (1.618, -3.67, -1.279), (1.797, 0.4459, 0.0), (1.61, 0.9658, 0.0), (1.617, 0.4459, -1.351), (1.43, 0.9658, -1.397), (0.7933, 0.4515, -2.3), (1.797, 0.4459, -0.3191), (1.61, 0.9658, -0.3652), (0.6637, 0.9206, -2.202), (1.689, 0.6945, 0.0), (0.7108, 0.6827, -2.313), (0.3961, 0.6213, -2.267), (1.677, 0.7359, -0.3557), (1.502, 0.719, -1.388), (2.014, 5.06, -0.7431), (1.641, 4.631, -1.09), (1.182, 3.664, -0.5597), (1.588, 4.53, -0.3854), (2.2, 5.395, 0.0), (1.739, 4.743, 0.0), (1.333, 3.977, -0.9071), (1.332, 3.984, -0.3007), (1.727, 4.497, -0.9514), (1.749, 4.431, -0.6896), (2.025, 4.912, -0.6966), (1.393, 3.717, -0.5527), (1.679, 4.42, -0.4882), (2.258, 5.265, 0.0), (1.9, 4.644, 0.0), (1.467, 3.996, -0.7883), (1.47, 3.89, -0.4194)], [], [(27, 25, 62, 63), (25, 29, 61, 62), (29, 31, 61), (26, 33, 58), (33, 35, 64), (35, 37, 36, 34), (35, 40, 41, 37), (33, 38, 126, 40, 35), (26, 39, 38, 33), (40, 44, 176, 45, 41), (126, 38, 164, 163), (39, 43, 42, 38), (44, 48, 175, 178, 176), (125, 42, 152, 151), (43, 47, 46, 42), (48, 52, 53, 49, 175), (123, 124, 139, 141), (47, 51, 50, 46), (52, 56, 57, 53), (54, 122, 129, 130), (51, 55, 54, 50), (66, 65, 39, 26), (68, 67, 25, 27), (70, 69, 56, 122, 54), (71, 68, 27, 32), (69, 72, 57, 56), (74, 73, 24, 28), (72, 75, 53, 57), (75, 76, 49, 53), (25, 67, 99, 98), (76, 179, 180, 49), (79, 71, 32, 34), (78, 80, 41, 45), (82, 81, 30, 31), (4, 74, 109, 105), (80, 83, 37, 41), (73, 0, 182, 187), (85, 84, 55, 51), (83, 86, 36, 37), (87, 85, 51, 47), (77, 82, 31, 29), (88, 87, 47, 43), (86, 79, 92, 91), (65, 88, 43, 39), (84, 70, 54, 55), (20, 21, 70, 84), (59, 30, 28), (58, 33, 64, 63), (24, 73, 187, 184), (60, 59, 28, 24), (61, 31, 30, 59), (63, 64, 32, 27), (63, 62, 60, 191, 58), (64, 35, 34, 32), (62, 61, 59, 60), (12, 14, 88, 65), (11, 9, 79, 86), (14, 16, 87, 88), (5, 7, 82, 77), (16, 18, 85, 87), (10, 11, 86, 83), (18, 20, 84, 85), (66, 26, 183, 186), (13, 10, 83, 80), (28, 30, 108, 107), (7, 6, 81, 82), (15, 13, 80, 78), (9, 8, 71, 79), (17, 177, 179, 76), (1, 5, 77, 67), (19, 17, 76, 75), (23, 19, 75, 72), (4, 0, 73, 74), (22, 23, 72, 69), (8, 3, 68, 71), (21, 22, 69, 70), (3, 1, 67, 68), (2, 12, 65, 66), (92, 89, 93, 96), (34, 36, 90, 89), (36, 86, 91, 90), (79, 34, 89, 92), (95, 96, 93, 94), (89, 90, 94, 93), (91, 92, 96, 95), (90, 91, 95, 94), (100, 97, 101, 104), (67, 77, 100, 99), (29, 25, 98, 97), (77, 29, 97, 100), (103, 104, 101, 102), (97, 98, 102, 101), (99, 100, 104, 103), (98, 99, 103, 102), (108, 110, 115, 114), (110, 106, 112, 115), (74, 28, 107, 109), (30, 81, 110, 108), (81, 6, 106, 110), (114, 115, 121, 119), (115, 112, 117, 121), (107, 108, 114, 113), (109, 107, 113, 195, 200, 196), (105, 109, 196, 201, 197, 111), (121, 120, 118, 119), (117, 116, 120, 121), (113, 114, 119, 118), (195, 194, 204, 202), (111, 197, 199), (128, 130, 134, 132), (123, 122, 56, 52), (124, 123, 52, 48), (125, 124, 48, 44), (126, 125, 44, 40), (122, 123, 127, 129), (123, 50, 128, 127), (50, 54, 130, 128), (131, 132, 136, 135), (127, 128, 132, 131), (129, 127, 131, 133), (130, 129, 133, 134), (136, 138, 137, 135), (133, 131, 135, 137), (134, 133, 137, 138), (132, 134, 138, 136), (140, 142, 146, 144), (124, 46, 140, 139), (46, 50, 142, 140), (50, 123, 141, 142), (145, 143, 147, 149), (139, 140, 144, 143), (141, 139, 143, 145), (142, 141, 145, 146), (148, 150, 149, 147), (146, 145, 149, 150), (144, 146, 150, 148), (143, 144, 148, 147), (152, 154, 158, 156), (42, 46, 154, 152), (124, 125, 151, 153), (46, 124, 153, 154), (157, 155, 159, 161), (151, 152, 156, 155), (153, 151, 155, 157), (154, 153, 157, 158), (160, 162, 161, 159), (158, 157, 161, 162), (156, 158, 162, 160), (155, 156, 160, 159), (165, 163, 167, 169), (38, 42, 166, 164), (42, 125, 165, 166), (125, 126, 163, 165), (170, 169, 173, 174), (166, 165, 169, 170), (164, 166, 170, 168), (163, 164, 168, 167), (172, 174, 173, 171), (168, 170, 174, 172), (167, 168, 172, 171), (169, 167, 171, 173), (176, 178, 180, 45), (180, 179, 78, 45), (179, 177, 15, 78), (180, 178, 175, 49), (187, 192, 193, 184), (185, 190, 193, 183), (182, 189, 192, 187), (60, 24, 184, 188), (58, 191, 190, 185), (26, 58, 185, 183), (2, 66, 186, 181), (193, 192, 186, 183), (190, 191, 60, 188), (193, 190, 188, 184), (192, 189, 181, 186), (203, 202, 204), (199, 197, 206, 208), (198, 194, 120, 116), (196, 200, 209, 205), (197, 201, 210, 206), (194, 195, 113, 118, 120), (208, 206, 203, 204, 207), (205, 209, 202, 203), (206, 210, 205, 203), (201, 196, 205, 210), (200, 195, 202, 209), (194, 198, 207, 204)])
_uv = me_plane_001.uv_layers.new(name='UVMap')
_uv.uv.foreach_set('vector', [0.4257, 0.1317, 0.4739, 0.132, 0.4817, 0.2021, 0.4285, 0.2078, 0.4739, 0.132, 0.5656, 0.1316, 0.5742, 0.1848, 0.4817, 0.2021, 0.5656, 0.1316, 0.6098, 0.1563, 0.5742, 0.1848, 0.4153, 0.4634, 0.3623, 0.3365, 0.4361, 0.3338, 0.3623, 0.3365, 0.255, 0.2556, 0.3632, 0.222, 0.255, 0.2556, 0.1528, 0.2069, 0.1877, 0.1545, 0.2638, 0.1481, 0.255, 0.2556, 0.2244, 0.3062, 0.1209, 0.2719, 0.1528, 0.2069, 0.3623, 0.3365, 0.3062, 0.4016, 0.2918, 0.3813, 0.2244, 0.3062, 0.255, 0.2556, 0.4153, 0.4634, 0.3383, 0.4985, 0.3062, 0.4016, 0.3623, 0.3365, 0.2244, 0.3062, 0.2099, 0.3514, 0.18, 0.3507, 0.1072, 0.323, 0.1209, 0.2719, 0.9577, 0.7806, 0.9443, 0.81, 0.9125, 0.7821, 0.9274, 0.7466, 0.3383, 0.4985, 0.305, 0.5056, 0.2802, 0.4199, 0.3062, 0.4016, 0.2099, 0.3514, 0.1985, 0.3802, 0.1791, 0.3632, 0.1779, 0.3519, 0.18, 0.3507, 0.7716, 0.7156, 0.7758, 0.7644, 0.6567, 0.7692, 0.6569, 0.7205, 0.305, 0.5056, 0.2792, 0.5078, 0.2604, 0.4308, 0.2802, 0.4199, 0.1985, 0.3802, 0.1902, 0.4191, 0.1154, 0.4013, 0.1074, 0.3471, 0.1791, 0.3632, 0.2598, 0.6674, 0.2624, 0.7426, 0.1267, 0.7418, 0.1302, 0.6745, 0.2792, 0.5078, 0.2533, 0.5091, 0.2312, 0.4628, 0.2604, 0.4308, 0.1902, 0.4191, 0.1627, 0.4743, 0.1286, 0.4339, 0.1154, 0.4013, 0.5283, 0.6199, 0.5315, 0.6477, 0.4036, 0.6686, 0.3998, 0.6414, 0.2533, 0.5091, 0.2327, 0.5059, 0.1891, 0.4919, 0.2312, 0.4628, 0.4291, 0.5681, 0.3399, 0.5862, 0.3383, 0.4985, 0.4153, 0.4634, 0.4285, 0.02887, 0.4854, 0.03264, 0.4739, 0.132, 0.4257, 0.1317, 0.1517, 0.5602, 0.1195, 0.5393, 0.1627, 0.4743, 0.1715, 0.4806, 0.1891, 0.4919, 0.3525, 0.03111, 0.4285, 0.02887, 0.4257, 0.1317, 0.3602, 0.1327, 0.1195, 0.5393, 0.06738, 0.4813, 0.1286, 0.4339, 0.1627, 0.4743, 0.7249, 0.3603, 0.6656, 0.4616, 0.5804, 0.4006, 0.6398, 0.2994, 0.06738, 0.4813, 0.04547, 0.4376, 0.1154, 0.4013, 0.1286, 0.4339, 0.04547, 0.4376, 0.0322, 0.3602, 0.1074, 0.3471, 0.1154, 0.4013, 0.4739, 0.132, 0.4854, 0.03264, 0.4944, 0.05499, 0.4859, 0.1155, 0.0322, 0.3602, 0.02852, 0.3325, 0.1058, 0.3298, 0.1074, 0.3471, 0.2374, 0.05395, 0.3525, 0.03111, 0.3602, 0.1327, 0.2638, 0.1481, 0.0291, 0.3245, 0.04156, 0.264, 0.1209, 0.2719, 0.1072, 0.323, 0.6714, 0.09308, 0.7338, 0.1379, 0.653, 0.2113, 0.6098, 0.1563, 0.9998, 0.3752, 0.9723, 0.3767, 0.947, 0.2542, 0.9932, 0.2561, 0.04156, 0.264, 0.07758, 0.1753, 0.1528, 0.2069, 0.1209, 0.2719, 0.8267, 0.5841, 0.8295, 0.6105, 0.815, 0.6121, 0.8123, 0.5824, 0.2365, 0.5873, 0.2109, 0.5821, 0.2327, 0.5059, 0.2533, 0.5091, 0.07758, 0.1753, 0.1359, 0.1008, 0.1877, 0.1545, 0.1528, 0.2069, 0.2686, 0.5901, 0.2365, 0.5873, 0.2533, 0.5091, 0.2792, 0.5078, 0.6053, 0.05607, 0.6714, 0.09308, 0.6098, 0.1563, 0.5656, 0.1316, 0.2999, 0.59, 0.2686, 0.5901, 0.2792, 0.5078, 0.305, 0.5056, 0.1359, 0.1008, 0.2374, 0.05395, 0.2265, 0.09505, 0.1922, 0.1082, 0.3399, 0.5862, 0.2999, 0.59, 0.305, 0.5056, 0.3383, 0.4985, 0.2109, 0.5821, 0.1517, 0.5602, 0.1891, 0.4919, 0.2327, 0.5059, 0.2035, 0.6101, 0.1387, 0.5857, 0.1517, 0.5602, 0.2109, 0.5821, 0.595, 0.244, 0.653, 0.2113, 0.6398, 0.2994, 0.4361, 0.3338, 0.3623, 0.3365, 0.3632, 0.222, 0.4285, 0.2078, 0.8236, 0.5008, 0.8267, 0.5841, 0.8123, 0.5824, 0.8097, 0.5026, 0.5048, 0.3117, 0.595, 0.244, 0.6398, 0.2994, 0.5804, 0.4006, 0.5742, 0.1848, 0.6098, 0.1563, 0.653, 0.2113, 0.595, 0.244, 0.4285, 0.2078, 0.3632, 0.222, 0.3602, 0.1327, 0.4257, 0.1317, 0.4285, 0.2078, 0.4817, 0.2021, 0.5048, 0.3117, 0.4687, 0.313, 0.4361, 0.3338, 0.3632, 0.222, 0.255, 0.2556, 0.2638, 0.1481, 0.3602, 0.1327, 0.4817, 0.2021, 0.5742, 0.1848, 0.595, 0.244, 0.5048, 0.3117, 0.3439, 0.616, 0.301, 0.6195, 0.2999, 0.59, 0.3399, 0.5862, 0.1174, 0.07742, 0.2291, 0.0268, 0.2374, 0.05395, 0.1359, 0.1008, 0.301, 0.6195, 0.2671, 0.6192, 0.2686, 0.5901, 0.2999, 0.59, 0.6159, 0.02879, 0.6879, 0.06639, 0.6714, 0.09308, 0.6053, 0.05607, 0.2671, 0.6192, 0.2322, 0.6158, 0.2365, 0.5873, 0.2686, 0.5901, 0.05203, 0.1604, 0.1174, 0.07742, 0.1359, 0.1008, 0.07758, 0.1753, 0.2322, 0.6158, 0.2035, 0.6101, 0.2109, 0.5821, 0.2365, 0.5873, 0.7534, 0.5876, 0.7557, 0.5054, 0.7685, 0.5098, 0.768, 0.5886, 0.01403, 0.2561, 0.05203, 0.1604, 0.07758, 0.1753, 0.04156, 0.264, 0.8929, 0.3904, 0.8339, 0.3613, 0.8916, 0.2476, 0.903, 0.2515, 0.6879, 0.06639, 0.7525, 0.1112, 0.7338, 0.1379, 0.6714, 0.09308, 0.000562, 0.3275, 0.01403, 0.2561, 0.04156, 0.264, 0.0291, 0.3245, 0.2291, 0.0268, 0.3496, 0.003935, 0.3525, 0.03111, 0.2374, 0.05395, 0.0002154, 0.3755, 0.0004333, 0.3378, 0.02852, 0.3325, 0.0322, 0.3602, 0.4889, 0.003955, 0.6159, 0.02879, 0.6053, 0.05607, 0.4854, 0.03264, 0.01671, 0.4482, 0.0002154, 0.3755, 0.0322, 0.3602, 0.04547, 0.4376, 0.04251, 0.498, 0.01671, 0.4482, 0.04547, 0.4376, 0.06738, 0.4813, 0.7525, 0.3765, 0.6931, 0.4778, 0.6656, 0.4616, 0.7249, 0.3603, 0.1012, 0.5619, 0.04251, 0.498, 0.06738, 0.4813, 0.1195, 0.5393, 0.3496, 0.003935, 0.4289, 0.0002154, 0.4285, 0.02887, 0.3525, 0.03111, 0.1387, 0.5857, 0.1012, 0.5619, 0.1195, 0.5393, 0.1517, 0.5602, 0.4289, 0.0002154, 0.4889, 0.003955, 0.4854, 0.03264, 0.4285, 0.02887, 0.4349, 0.5988, 0.3439, 0.616, 0.3399, 0.5862, 0.4291, 0.5681, 0.2265, 0.09505, 0.2339, 0.1277, 0.2215, 0.1208, 0.2196, 0.1111, 0.2638, 0.1481, 0.1877, 0.1545, 0.2059, 0.1366, 0.2339, 0.1277, 0.1877, 0.1545, 0.1359, 0.1008, 0.1922, 0.1082, 0.2059, 0.1366, 0.2374, 0.05395, 0.2638, 0.1481, 0.2339, 0.1277, 0.2265, 0.09505, 0.2085, 0.1137, 0.2196, 0.1111, 0.2215, 0.1208, 0.2119, 0.1242, 0.2339, 0.1277, 0.2059, 0.1366, 0.2119, 0.1242, 0.2215, 0.1208, 0.1922, 0.1082, 0.2265, 0.09505, 0.2196, 0.1111, 0.2085, 0.1137, 0.2059, 0.1366, 0.1922, 0.1082, 0.2085, 0.1137, 0.2119, 0.1242, 0.5572, 0.07222, 0.5421, 0.1189, 0.5248, 0.101, 0.5293, 0.08383, 0.4854, 0.03264, 0.6053, 0.05607, 0.5572, 0.07222, 0.4944, 0.05499, 0.5656, 0.1316, 0.4739, 0.132, 0.4859, 0.1155, 0.5421, 0.1189, 0.6053, 0.05607, 0.5656, 0.1316, 0.5421, 0.1189, 0.5572, 0.07222, 0.51, 0.08053, 0.5293, 0.08383, 0.5248, 0.101, 0.5056, 0.09706, 0.5421, 0.1189, 0.4859, 0.1155, 0.5056, 0.09706, 0.5248, 0.101, 0.4944, 0.05499, 0.5572, 0.07222, 0.5293, 0.08383, 0.51, 0.08053, 0.4859, 0.1155, 0.4944, 0.05499, 0.51, 0.08053, 0.5056, 0.09706, 0.8916, 0.2476, 0.8408, 0.2231, 0.8615, 0.1171, 0.9076, 0.1253, 0.8408, 0.2231, 0.795, 0.209, 0.8134, 0.09631, 0.8615, 0.1171, 0.9723, 0.3767, 0.8929, 0.3904, 0.903, 0.2515, 0.947, 0.2542, 0.8339, 0.3613, 0.7774, 0.3133, 0.8408, 0.2231, 0.8916, 0.2476, 0.7774, 0.3133, 0.753, 0.3023, 0.795, 0.209, 0.8408, 0.2231, 0.9076, 0.1253, 0.8615, 0.1171, 0.9139, 0.06102, 0.9159, 0.08837, 0.8615, 0.1171, 0.8134, 0.09631, 0.9075, 0.0002154, 0.9139, 0.06102, 0.903, 0.2515, 0.8916, 0.2476, 0.9076, 0.1253, 0.9141, 0.1263, 0.947, 0.2542, 0.903, 0.2515, 0.9141, 0.1263, 0.9407, 0.1392, 0.9311, 0.1958, 0.9469, 0.231, 0.9932, 0.2561, 0.947, 0.2542, 0.9469, 0.231, 0.9704, 0.2022, 0.9659, 0.1507, 0.9986, 0.1524, 0.9139, 0.06102, 0.9216, 0.06098, 0.9205, 0.08701, 0.9159, 0.08837, 0.9075, 0.0002154, 0.9171, 0.003072, 0.9216, 0.06098, 0.9139, 0.06102, 0.9141, 0.1263, 0.9076, 0.1253, 0.9159, 0.08837, 0.9205, 0.08701, 0.8299, 0.4969, 0.8373, 0.4466, 0.8472, 0.4529, 0.8465, 0.4964, 0.9986, 0.1524, 0.9659, 0.1507, 0.9998, 0.1302, 0.3872, 0.7615, 0.4038, 0.8186, 0.3069, 0.8035, 0.3228, 0.756, 0.2093, 0.4393, 0.1715, 0.4806, 0.1627, 0.4743, 0.1902, 0.4191, 0.2433, 0.402, 0.2093, 0.4393, 0.1902, 0.4191, 0.1985, 0.3802, 0.2578, 0.395, 0.2433, 0.402, 0.1985, 0.3802, 0.2099, 0.3514, 0.2918, 0.3813, 0.2578, 0.395, 0.2099, 0.3514, 0.2244, 0.3062, 0.5315, 0.6477, 0.5135, 0.7225, 0.3823, 0.7291, 0.4036, 0.6686, 0.5135, 0.7225, 0.5165, 0.7677, 0.3872, 0.7615, 0.3823, 0.7291, 0.5165, 0.7677, 0.5315, 0.8369, 0.4038, 0.8186, 0.3872, 0.7615, 0.3233, 0.7329, 0.3228, 0.756, 0.2703, 0.7363, 0.2759, 0.7303, 0.3823, 0.7291, 0.3872, 0.7615, 0.3228, 0.756, 0.3233, 0.7329, 0.4036, 0.6686, 0.3823, 0.7291, 0.3233, 0.7329, 0.3154, 0.686, 0.3998, 0.6414, 0.4036, 0.6686, 0.3154, 0.686, 0.3015, 0.6658, 0.2703, 0.7363, 0.2664, 0.7213, 0.2721, 0.7209, 0.2759, 0.7303, 0.3154, 0.686, 0.3233, 0.7329, 0.2759, 0.7303, 0.2721, 0.7209, 0.3015, 0.6658, 0.3154, 0.686, 0.2721, 0.7209, 0.2664, 0.7213, 0.3228, 0.756, 0.3069, 0.8035, 0.2628, 0.7469, 0.2703, 0.7363, 0.1257, 0.7832, 0.1302, 0.8475, 0.0334, 0.8173, 0.05624, 0.7714, 0.2624, 0.7426, 0.2598, 0.7887, 0.1257, 0.7832, 0.1267, 0.7418, 0.2598, 0.7887, 0.2624, 0.8504, 0.1302, 0.8475, 0.1257, 0.7832, 0.2611, 0.6199, 0.2598, 0.6674, 0.1302, 0.6745, 0.1272, 0.6214, 0.05238, 0.6916, 0.06657, 0.7396, 0.01313, 0.7339, 0.01054, 0.7258, 0.1267, 0.7418, 0.1257, 0.7832, 0.05624, 0.7714, 0.06657, 0.7396, 0.1302, 0.6745, 0.1267, 0.7418, 0.06657, 0.7396, 0.05238, 0.6916, 0.1272, 0.6214, 0.1302, 0.6745, 0.05238, 0.6916, 0.03344, 0.6574, 0.005405, 0.7375, 0.002088, 0.7235, 0.01054, 0.7258, 0.01313, 0.7339, 0.03344, 0.6574, 0.05238, 0.6916, 0.01054, 0.7258, 0.002088, 0.7235, 0.05624, 0.7714, 0.0334, 0.8173, 0.0002154, 0.7464, 0.005405, 0.7375, 0.06657, 0.7396, 0.05624, 0.7714, 0.005405, 0.7375, 0.01313, 0.7339, 0.6567, 0.7692, 0.66, 0.8181, 0.5787, 0.7963, 0.5923, 0.7633, 0.7758, 0.7644, 0.7901, 0.7931, 0.66, 0.8181, 0.6567, 0.7692, 0.7751, 0.6942, 0.7716, 0.7156, 0.6569, 0.7205, 0.6569, 0.6941, 0.7901, 0.6459, 0.7751, 0.6942, 0.6569, 0.6941, 0.6537, 0.6199, 0.5939, 0.7012, 0.5968, 0.7229, 0.5578, 0.7227, 0.5581, 0.7174, 0.6569, 0.7205, 0.6567, 0.7692, 0.5923, 0.7633, 0.5968, 0.7229, 0.6569, 0.6941, 0.6569, 0.7205, 0.5968, 0.7229, 0.5939, 0.7012, 0.6537, 0.6199, 0.6569, 0.6941, 0.5939, 0.7012, 0.5716, 0.6549, 0.5389, 0.7366, 0.5347, 0.7135, 0.5581, 0.7174, 0.5578, 0.7227, 0.5716, 0.6549, 0.5939, 0.7012, 0.5581, 0.7174, 0.5347, 0.7135, 0.5923, 0.7633, 0.5787, 0.7963, 0.5319, 0.7466, 0.5389, 0.7366, 0.5968, 0.7229, 0.5923, 0.7633, 0.5389, 0.7366, 0.5578, 0.7227, 0.9063, 0.6901, 0.9274, 0.7466, 0.8536, 0.7447, 0.8461, 0.7093, 0.9443, 0.81, 0.9506, 0.8521, 0.8991, 0.8323, 0.9125, 0.7821, 0.9419, 0.6199, 0.9454, 0.6656, 0.9063, 0.6901, 0.8903, 0.6346, 0.9454, 0.6656, 0.9577, 0.7125, 0.9274, 0.7466, 0.9063, 0.6901, 0.8166, 0.6668, 0.8461, 0.7093, 0.8063, 0.7279, 0.791, 0.7295, 0.8903, 0.6346, 0.9063, 0.6901, 0.8461, 0.7093, 0.8166, 0.6668, 0.9125, 0.7821, 0.8991, 0.8323, 0.8319, 0.8028, 0.8477, 0.77, 0.9274, 0.7466, 0.9125, 0.7821, 0.8477, 0.77, 0.8536, 0.7447, 0.7994, 0.7455, 0.791, 0.7295, 0.8063, 0.7279, 0.8072, 0.7391, 0.8477, 0.77, 0.8319, 0.8028, 0.7906, 0.7563, 0.7994, 0.7455, 0.8536, 0.7447, 0.8477, 0.77, 0.7994, 0.7455, 0.8072, 0.7391, 0.8461, 0.7093, 0.8536, 0.7447, 0.8072, 0.7391, 0.8063, 0.7279, 0.18, 0.3507, 0.1779, 0.3519, 0.1058, 0.3298, 0.1072, 0.323, 0.1058, 0.3298, 0.02852, 0.3325, 0.0291, 0.3245, 0.1072, 0.323, 0.02852, 0.3325, 0.0004333, 0.3378, 0.000562, 0.3275, 0.0291, 0.3245, 0.1058, 0.3298, 0.1779, 0.3519, 0.1791, 0.3632, 0.1074, 0.3471, 0.8123, 0.5824, 0.7935, 0.5845, 0.7903, 0.5048, 0.8097, 0.5026, 0.7787, 0.4203, 0.7958, 0.4167, 0.7903, 0.5048, 0.7685, 0.5098, 0.815, 0.6121, 0.7915, 0.614, 0.7935, 0.5845, 0.8123, 0.5824, 0.8295, 0.4093, 0.8236, 0.5008, 0.8097, 0.5026, 0.8144, 0.4209, 0.7644, 0.4029, 0.8005, 0.3908, 0.7958, 0.4167, 0.7787, 0.4203, 0.7557, 0.5054, 0.7644, 0.4029, 0.7787, 0.4203, 0.7685, 0.5098, 0.753, 0.6148, 0.7534, 0.5876, 0.768, 0.5886, 0.7683, 0.6149, 0.7903, 0.5048, 0.7935, 0.5845, 0.768, 0.5886, 0.7685, 0.5098, 0.7958, 0.4167, 0.8005, 0.3908, 0.8295, 0.4093, 0.8144, 0.4209, 0.7903, 0.5048, 0.7958, 0.4167, 0.8144, 0.4209, 0.8097, 0.5026, 0.7935, 0.5845, 0.7915, 0.614, 0.7683, 0.6149, 0.768, 0.5886, 0.8678, 0.4913, 0.8465, 0.4964, 0.8472, 0.4529, 0.9153, 0.4495, 0.9005, 0.4823, 0.8863, 0.4882, 0.9022, 0.443, 0.9666, 0.0225, 0.9616, 0.09241, 0.9216, 0.06098, 0.9171, 0.003072, 0.8991, 0.5591, 0.864, 0.5453, 0.8728, 0.5335, 0.8944, 0.544, 0.9005, 0.4823, 0.9153, 0.5297, 0.9, 0.531, 0.8863, 0.4882, 0.9616, 0.09241, 0.9407, 0.1392, 0.9141, 0.1263, 0.9205, 0.08701, 0.9216, 0.06098, 0.9022, 0.443, 0.8863, 0.4882, 0.8678, 0.4913, 0.8472, 0.4529, 0.873, 0.398, 0.8944, 0.544, 0.8728, 0.5335, 0.8465, 0.4964, 0.8678, 0.4913, 0.8863, 0.4882, 0.9, 0.531, 0.8944, 0.544, 0.8678, 0.4913, 0.9153, 0.5297, 0.8991, 0.5591, 0.8944, 0.544, 0.9, 0.531, 0.864, 0.5453, 0.8299, 0.4969, 0.8465, 0.4964, 0.8728, 0.5335, 0.8373, 0.4466, 0.8653, 0.3908, 0.873, 0.398, 0.8472, 0.4529])
me_plane_001.materials.append(mat_material_003)
me_plane_001.use_remesh_fix_poles = True
me_plane_001.use_remesh_preserve_attributes = False
me_plane_001.update()

# ---- objects
ob_sun = bpy.data.objects.new('Sun', light_sun_001)
ob_sun_001 = bpy.data.objects.new('Sun.001', light_sun_002)
ob_sun_002 = bpy.data.objects.new('Sun.002', light_sun_003)
ob_camera = bpy.data.objects.new('Camera', cam_camera)
ob_plane = bpy.data.objects.new('Plane', me_plane)
ob_icosphere = bpy.data.objects.new('Icosphere', me_icosphere)
ob_empty = bpy.data.objects.new('Empty', None)
ob_empty_001 = bpy.data.objects.new('Empty.001', None)
ob_empty_002 = bpy.data.objects.new('Empty.002', None)
ob_empty_003 = bpy.data.objects.new('Empty.003', None)
ob_empty_004 = bpy.data.objects.new('Empty.004', None)
ob_empty_005 = bpy.data.objects.new('Empty.005', None)
ob_empty_006 = bpy.data.objects.new('Empty.006', None)
ob_empty_007 = bpy.data.objects.new('Empty.007', None)
ob_empty_008 = bpy.data.objects.new('Empty.008', None)
ob_icosphere_001 = bpy.data.objects.new('Icosphere.001', me_icosphere_001)
ob_plane_001 = bpy.data.objects.new('Plane.001', me_plane_001)

# ---- transforms, parenting, visibility, modifiers, constraints
ob_sun.location = (7.823, -1.756, 7.476)
ob_sun.rotation_euler = (-0.5034, -0.8608, -2.291)
ob_sun_001.location = (0.0, -10.58, 8.754)
ob_sun_001.rotation_euler = (0.0391, -0.7537, 1.424)
ob_sun_002.location = (-6.365, 9.849, 8.305)
ob_sun_002.rotation_euler = (-0.2156, -1.086, -0.6674)
ob_camera.location = (7.359, -6.926, 4.958)
ob_camera.rotation_euler = (1.109, 0.0, 0.8149)
ob_camera.lock_rotations_4d = False
ob_camera.empty_display_type = 'ARROWS'
ob_camera.color = (0.0, 0.0, 0.0, 0.0)
ob_camera.display_type = 'WIRE'
ob_camera.lineart.crease_threshold = 0.0
ob_plane.location = (0.0, 0.0, 0.0)
ob_plane.rotation_euler = (0.0, -1.571, 0.0)
_m = ob_plane.modifiers.new('Solidify', 'SOLIDIFY')
_m.thickness = -0.11
_m.material_offset = 1
_m.use_flip_normals = True
ob_icosphere.location = (0.0, 0.0, 0.0)
_m = ob_icosphere.modifiers.new('Mirror', 'MIRROR')
ob_empty.location = (-17.45, -6.362, 12.25)
ob_empty.rotation_euler = (-1.344e-07, 1.571, 0.0)
ob_empty.empty_display_type = 'IMAGE'
ob_empty.empty_display_size = 5.0
ob_empty_001.location = (-17.45, -2.462, 12.27)
ob_empty_001.rotation_euler = (1.571, 1.571, 1.571)
ob_empty_001.empty_display_type = 'IMAGE'
ob_empty_001.empty_display_size = 5.0
ob_empty_002.location = (-17.45, 1.664, 12.29)
ob_empty_002.rotation_euler = (1.571, 1.571, 1.571)
ob_empty_002.empty_display_type = 'IMAGE'
ob_empty_002.empty_display_size = 5.0
ob_empty_003.location = (-17.45, 6.027, 12.29)
ob_empty_003.rotation_euler = (1.571, 1.571, 1.571)
ob_empty_003.empty_display_type = 'IMAGE'
ob_empty_003.empty_display_size = 5.0
ob_empty_004.location = (-17.45, 10.53, 12.41)
ob_empty_004.rotation_euler = (1.571, 1.571, 1.571)
ob_empty_004.empty_display_type = 'IMAGE'
ob_empty_004.empty_display_size = 5.0
ob_empty_005.location = (-17.45, 14.98, 12.11)
ob_empty_005.rotation_euler = (1.571, 1.571, 1.571)
ob_empty_005.empty_display_type = 'IMAGE'
ob_empty_005.empty_display_size = 5.0
ob_empty_006.location = (-17.45, -12.99, 11.59)
ob_empty_006.rotation_euler = (1.571, -0.0, 1.571)
ob_empty_006.empty_display_type = 'IMAGE'
ob_empty_006.empty_display_size = 5.0
ob_empty_007.location = (0.0, -5.38, 1.209)
ob_empty_007.rotation_euler = (1.571, -2.22e-16, 1.571)
ob_empty_007.scale = (4.593, 4.593, 4.593)
ob_empty_007.empty_display_type = 'IMAGE'
ob_empty_007.empty_display_size = 5.0
ob_empty_007.empty_image_depth = 'BACK'
ob_empty_007.empty_image_side = 'FRONT'
ob_empty_008.location = (6.039, 5.374, 1.209)
ob_empty_008.rotation_euler = (1.571, -2.22e-16, 0.0)
ob_empty_008.scale = (4.593, 4.593, 4.593)
ob_empty_008.empty_display_type = 'IMAGE'
ob_empty_008.empty_display_size = 5.0
ob_empty_008.empty_image_depth = 'BACK'
ob_empty_008.empty_image_side = 'FRONT'
ob_icosphere_001.location = (0.0, 0.0, 0.0)
_m = ob_icosphere_001.modifiers.new('Mirror', 'MIRROR')
ob_plane_001.location = (0.0, 0.0, 0.0)
ob_plane_001.rotation_euler = (0.0, -1.571, 0.0)
_m = ob_plane_001.modifiers.new('Mirror', 'MIRROR')
_m.use_axis = (False, False, True)
_m.use_clip = True
_m = ob_plane_001.modifiers.new('Subdivision', 'SUBSURF')
_m.subdivision_type = 'SIMPLE'
_m.render_levels = 1

# ---- collection membership
scene.collection.objects.link(ob_sun)
scene.collection.objects.link(ob_sun_001)
scene.collection.objects.link(ob_sun_002)
col_collection.objects.link(ob_camera)
col_collection.objects.link(ob_plane)
col_collection.objects.link(ob_icosphere)
col_images.objects.link(ob_empty)
col_images.objects.link(ob_empty_001)
col_images.objects.link(ob_empty_002)
col_images.objects.link(ob_empty_003)
col_images.objects.link(ob_empty_004)
col_images.objects.link(ob_empty_005)
col_images.objects.link(ob_empty_006)
col_images.objects.link(ob_empty_007)
col_images.objects.link(ob_empty_008)
col_copy.objects.link(ob_icosphere_001)
col_copy.objects.link(ob_plane_001)

# ---- scene / render settings (as saved in the file)
scene.camera = ob_camera
scene.frame_start = 1; scene.frame_end = 250; scene.frame_set(32)
scene.render.engine = 'BLENDER_EEVEE_NEXT'
scene.cycles.sampling_pattern = 'TABULATED_SOBOL'
scene.cycles.use_light_tree = False
scene.view_settings.view_transform = 'Filmic'
bpy.context.view_layer.update()
